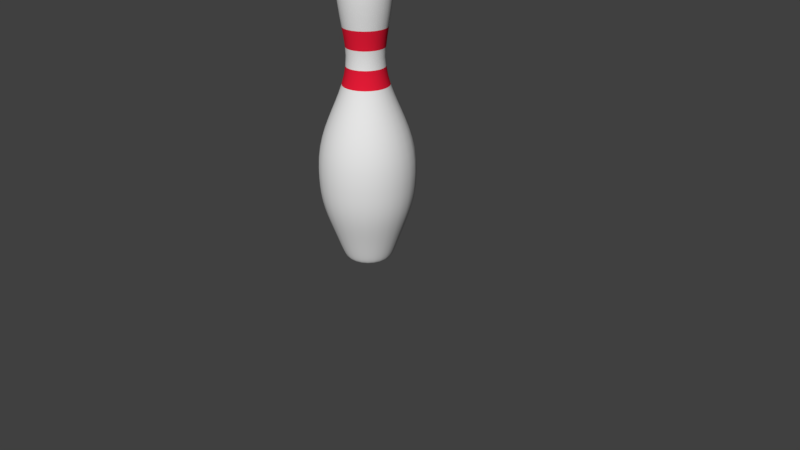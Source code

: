 # Source: Bowling_Pin.blend  (saved by Blender 2.80.45; exported with 4.5.12 LTS)
import bpy
from mathutils import Matrix  # noqa: F401  (used for matrix-valued properties, if any)

bpy.ops.wm.read_factory_settings(use_empty=True)
scene = bpy.context.scene
scene.name = 'Scene'

# ---- collections
col_collection_1 = bpy.data.collections.new('Collection 1'); scene.collection.children.link(col_collection_1)
col_collection_2 = bpy.data.collections.new('Collection 2'); scene.collection.children.link(col_collection_2)
col_collection_2.hide_render = True
col_collection_2.hide_viewport = True

# ---- materials (node trees are filled in below, after node groups)
mat_pin = bpy.data.materials.new('Pin')
mat_pin.alpha_threshold = 0.0
mat_pin.use_transparent_shadow = False
mat_pin.roughness = 0.5
mat_stripe = bpy.data.materials.new('Stripe')
mat_stripe.alpha_threshold = 0.0
mat_stripe.use_transparent_shadow = False
mat_stripe.diffuse_color = (0.8, 0.01222, 0.03883, 1.0)
mat_stripe.roughness = 0.5

# ---- material node trees

# ---- world
world_world = bpy.data.worlds.new('World'); scene.world = world_world
world_world.color = (0.05088, 0.05088, 0.05088)
world_world.use_sun_shadow = False
world_world.sun_shadow_jitter_overblur = 0.0
world_world.cycles.sampling_method = 'MANUAL'

# ---- cameras
cam_camera = bpy.data.cameras.new('Camera')
cam_camera.clip_end = 100.0
cam_camera.lens = 35.0
cam_camera.sensor_width = 32.0
cam_camera.sensor_height = 18.0
cam_camera.ortho_scale = 7.314
cam_camera.dof.focus_distance = 0.0
cam_camera.dof.aperture_fstop = 128.0

# ---- meshes
me_mesh_001 = bpy.data.meshes.new('Mesh.001')
me_mesh_001.from_pydata([(0.1217, 0.0, 3.784), (0.2714, 0.0, 3.668), (0.3079, 0.0, 3.577), (0.2535, 0.0, 2.827), (0.2381, 0.0, 2.707), (0.232, 0.0, 2.6), (0.2895, 0.0, 2.259), (0.6, 0.0, 1.2), (0.3083, 5.177e-07, 0.0529), (0.2697, 8.872e-08, 0.008776), (0.1845, 5.321e-08, 0.0), (0.1175, -0.03149, 3.784), (0.2036, -0.05455, 3.739), (0.2622, -0.07025, 3.668), (0.2974, -0.0797, 3.577), (0.3133, -0.08396, 3.469), (0.314, -0.08413, 3.349), (0.3034, -0.0813, 3.22), (0.2857, -0.07654, 3.087), (0.2449, -0.06562, 2.827), (0.23, -0.06162, 2.707), (0.2241, -0.06005, 2.6), (0.2311, -0.06192, 2.481), (0.2504, -0.0671, 2.368), (0.2796, -0.07493, 2.259), (0.3163, -0.08474, 2.153), (0.3578, -0.09587, 2.047), (0.4018, -0.1077, 1.941), (0.4458, -0.1195, 1.832), (0.4874, -0.1306, 1.72), (0.524, -0.1404, 1.602), (0.5532, -0.1482, 1.477), (0.5726, -0.1534, 1.344), (0.5796, -0.1553, 1.2), (0.5782, -0.1549, 1.108), (0.5742, -0.1538, 1.023), (0.5676, -0.1521, 0.9455), (0.5585, -0.1496, 0.8735), (0.5471, -0.1466, 0.806), (0.5334, -0.1429, 0.7416), (0.5175, -0.1387, 0.6791), (0.4995, -0.1339, 0.6175), (0.4796, -0.1285, 0.5553), (0.4578, -0.1227, 0.4915), (0.4343, -0.1164, 0.4248), (0.409, -0.1096, 0.354), (0.3821, -0.1024, 0.2775), (0.3595, -0.09631, 0.2129), (0.3405, -0.09123, 0.1591), (0.3244, -0.08691, 0.1151), (0.3104, -0.08317, 0.08008), (0.2978, -0.07978, 0.0529), (0.2857, -0.07657, 0.03262), (0.2736, -0.07331, 0.01824), (0.2605, -0.06981, 0.008776), (0.2458, -0.06587, 0.003241), (0.2287, -0.06129, 0.0006456), (0.2085, -0.05586, 0.0), (0.1943, -0.05206, 0.0), (0.1782, -0.04775, 0.0), (0.1606, -0.04303, 0.0), (0.1419, -0.03802, 0.0), (0.1225, -0.03281, 0.0), (0.1027, -0.02752, 0.0), (0.08305, -0.02225, 0.0), (0.06388, -0.01712, 0.0), (0.04559, -0.01221, 0.0), (0.02858, -0.007657, 0.0), (0.01325, -0.00355, 0.0), (0.1054, -0.06084, 3.784), (0.1825, -0.1054, 3.739), (0.2351, -0.1357, 3.668), (0.2667, -0.154, 3.577), (0.2809, -0.1622, 3.469), (0.2815, -0.1625, 3.349), (0.272, -0.1571, 3.22), (0.2561, -0.1479, 3.087), (0.2196, -0.1268, 2.827), (0.2062, -0.119, 2.707), (0.2009, -0.116, 2.6), (0.2072, -0.1196, 2.481), (0.2245, -0.1296, 2.368), (0.2507, -0.1447, 2.259), (0.2835, -0.1637, 2.153), (0.3208, -0.1852, 2.047), (0.3603, -0.208, 1.941), (0.3997, -0.2308, 1.832), (0.437, -0.2523, 1.72), (0.4698, -0.2712, 1.602), (0.496, -0.2864, 1.477), (0.5133, -0.2964, 1.344), (0.5196, -0.3, 1.2), (0.5184, -0.2993, 1.108), (0.5148, -0.2972, 1.023), (0.5089, -0.2938, 0.9455), (0.5007, -0.2891, 0.8735), (0.4905, -0.2832, 0.806), (0.4782, -0.2761, 0.7416), (0.464, -0.2679, 0.6791), (0.4479, -0.2586, 0.6175), (0.43, -0.2483, 0.5553), (0.4105, -0.237, 0.4915), (0.3894, -0.2248, 0.4248), (0.3667, -0.2117, 0.354), (0.3425, -0.1978, 0.2775), (0.3223, -0.1861, 0.2129), (0.3053, -0.1762, 0.1591), (0.2908, -0.1679, 0.1151), (0.2783, -0.1607, 0.08008), (0.267, -0.1541, 0.0529), (0.2562, -0.1479, 0.03262), (0.2453, -0.1416, 0.01824), (0.2336, -0.1349, 0.008776), (0.2204, -0.1273, 0.003241), (0.2051, -0.1184, 0.0006456), (0.1869, -0.1079, 0.0), (0.1742, -0.1006, 0.0), (0.1598, -0.09225, 0.0), (0.144, -0.08314, 0.0), (0.1272, -0.07345, 0.0), (0.1098, -0.06339, 0.0), (0.09209, -0.05317, 0.0), (0.07446, -0.04299, 0.0), (0.05727, -0.03307, 0.0), (0.04087, -0.0236, 0.0), (0.02562, -0.01479, 0.0), (0.01188, -0.006857, 0.0), (0.08604, -0.08604, 3.784), (0.149, -0.149, 3.739), (0.1919, -0.1919, 3.668), (0.2177, -0.2177, 3.577), (0.2294, -0.2294, 3.469), (0.2299, -0.2299, 3.349), (0.2221, -0.2221, 3.22), (0.2091, -0.2091, 3.087), (0.1793, -0.1793, 2.827), (0.1683, -0.1683, 2.707), (0.164, -0.164, 2.6), (0.1692, -0.1692, 2.481), (0.1833, -0.1833, 2.368), (0.2047, -0.2047, 2.259), (0.2315, -0.2315, 2.153), (0.2619, -0.2619, 2.047), (0.2942, -0.2942, 1.941), (0.3264, -0.3264, 1.832), (0.3568, -0.3568, 1.72), (0.3836, -0.3836, 1.602), (0.405, -0.405, 1.477), (0.4191, -0.4191, 1.344), (0.4243, -0.4243, 1.2), (0.4233, -0.4233, 1.108), (0.4203, -0.4203, 1.023), (0.4155, -0.4155, 0.9455), (0.4088, -0.4088, 0.8735), (0.4005, -0.4005, 0.806), (0.3904, -0.3904, 0.7416), (0.3788, -0.3788, 0.6791), (0.3657, -0.3657, 0.6175), (0.3511, -0.3511, 0.5553), (0.3352, -0.3352, 0.4915), (0.3179, -0.3179, 0.4248), (0.2994, -0.2994, 0.354), (0.2797, -0.2797, 0.2775), (0.2631, -0.2631, 0.2129), (0.2492, -0.2492, 0.1591), (0.2375, -0.2375, 0.1151), (0.2272, -0.2272, 0.08008), (0.218, -0.218, 0.0529), (0.2092, -0.2092, 0.03262), (0.2003, -0.2003, 0.01824), (0.1907, -0.1907, 0.008776), (0.18, -0.18, 0.003241), (0.1675, -0.1675, 0.0006456), (0.1526, -0.1526, 0.0), (0.1422, -0.1422, 0.0), (0.1305, -0.1305, 0.0), (0.1176, -0.1176, 0.0), (0.1039, -0.1039, 0.0), (0.08965, -0.08965, 0.0), (0.07519, -0.07519, 0.0), (0.0608, -0.0608, 0.0), (0.04676, -0.04676, 0.0), (0.03337, -0.03337, 0.0), (0.02092, -0.02092, 0.0), (0.009698, -0.009698, 0.0), (0.06084, -0.1054, 3.784), (0.1054, -0.1825, 3.739), (0.1357, -0.2351, 3.668), (0.154, -0.2667, 3.577), (0.1622, -0.2809, 3.469), (0.1625, -0.2815, 3.349), (0.1571, -0.272, 3.22), (0.1479, -0.2561, 3.087), (0.1268, -0.2196, 2.827), (0.119, -0.2062, 2.707), (0.116, -0.2009, 2.6), (0.1196, -0.2072, 2.481), (0.1296, -0.2245, 2.368), (0.1447, -0.2507, 2.259), (0.1637, -0.2835, 2.153), (0.1852, -0.3208, 2.047), (0.208, -0.3603, 1.941), (0.2308, -0.3997, 1.832), (0.2523, -0.437, 1.72), (0.2713, -0.4698, 1.602), (0.2864, -0.496, 1.477), (0.2964, -0.5133, 1.344), (0.3, -0.5196, 1.2), (0.2993, -0.5184, 1.108), (0.2972, -0.5148, 1.023), (0.2938, -0.5089, 0.9455), (0.2891, -0.5007, 0.8735), (0.2832, -0.4905, 0.806), (0.2761, -0.4782, 0.7416), (0.2679, -0.464, 0.6791), (0.2586, -0.4479, 0.6175), (0.2483, -0.43, 0.5553), (0.237, -0.4105, 0.4915), (0.2248, -0.3894, 0.4248), (0.2117, -0.3667, 0.354), (0.1978, -0.3425, 0.2775), (0.1861, -0.3223, 0.2129), (0.1762, -0.3053, 0.1591), (0.1679, -0.2908, 0.1151), (0.1607, -0.2783, 0.08008), (0.1541, -0.267, 0.0529), (0.1479, -0.2562, 0.03262), (0.1416, -0.2453, 0.01824), (0.1349, -0.2336, 0.008776), (0.1273, -0.2204, 0.003241), (0.1184, -0.2051, 0.0006456), (0.1079, -0.1869, 0.0), (0.1006, -0.1742, 0.0), (0.09225, -0.1598, 0.0), (0.08314, -0.144, 0.0), (0.07345, -0.1272, 0.0), (0.06339, -0.1098, 0.0), (0.05317, -0.09209, 0.0), (0.04299, -0.07446, 0.0), (0.03307, -0.05727, 0.0), (0.0236, -0.04087, 0.0), (0.01479, -0.02562, 0.0), (0.006857, -0.01188, 0.0), (0.03149, -0.1175, 3.784), (0.05455, -0.2036, 3.739), (0.07025, -0.2622, 3.668), (0.0797, -0.2974, 3.577), (0.08396, -0.3133, 3.469), (0.08413, -0.314, 3.349), (0.0813, -0.3034, 3.22), (0.07654, -0.2857, 3.087), (0.06562, -0.2449, 2.827), (0.06162, -0.23, 2.707), (0.06005, -0.2241, 2.6), (0.06192, -0.2311, 2.481), (0.0671, -0.2504, 2.368), (0.07493, -0.2796, 2.259), (0.08474, -0.3163, 2.153), (0.09587, -0.3578, 2.047), (0.1077, -0.4018, 1.941), (0.1195, -0.4458, 1.832), (0.1306, -0.4874, 1.72), (0.1404, -0.524, 1.602), (0.1482, -0.5532, 1.477), (0.1534, -0.5726, 1.344), (0.1553, -0.5796, 1.2), (0.1549, -0.5782, 1.108), (0.1538, -0.5742, 1.023), (0.1521, -0.5676, 0.9455), (0.1496, -0.5585, 0.8735), (0.1466, -0.5471, 0.806), (0.1429, -0.5334, 0.7416), (0.1387, -0.5175, 0.6791), (0.1339, -0.4995, 0.6175), (0.1285, -0.4796, 0.5553), (0.1227, -0.4578, 0.4915), (0.1164, -0.4343, 0.4248), (0.1096, -0.409, 0.354), (0.1024, -0.382, 0.2775), (0.09632, -0.3595, 0.2129), (0.09123, -0.3405, 0.1591), (0.08692, -0.3244, 0.1151), (0.08317, -0.3104, 0.08008), (0.07979, -0.2978, 0.0529), (0.07657, -0.2857, 0.03262), (0.07331, -0.2736, 0.01824), (0.06981, -0.2605, 0.008776), (0.06587, -0.2458, 0.003241), (0.06129, -0.2287, 0.0006456), (0.05586, -0.2085, 0.0), (0.05206, -0.1943, 0.0), (0.04775, -0.1782, 0.0), (0.04303, -0.1606, 0.0), (0.03802, -0.1419, 0.0), (0.03281, -0.1225, 0.0), (0.02752, -0.1027, 0.0), (0.02225, -0.08305, 0.0), (0.01712, -0.06388, 0.0), (0.01221, -0.04559, 0.0), (0.007657, -0.02858, 0.0), (0.00355, -0.01325, 0.0), (0.0, 0.0, 3.8), (-5.588e-09, -0.1217, 3.784), (-7.451e-09, -0.2108, 3.739), (0.0, -0.2714, 3.668), (2.98e-08, -0.3079, 3.577), (2.235e-08, -0.3244, 3.469), (-1.49e-08, -0.3251, 3.349), (-2.98e-08, -0.3141, 3.22), (-1.49e-08, -0.2957, 3.087), (7.451e-09, -0.2535, 2.827), (-3.725e-09, -0.2381, 2.707), (0.0, -0.232, 2.6), (-1.118e-08, -0.2392, 2.481), (7.451e-09, -0.2593, 2.368), (-7.451e-09, -0.2895, 2.259), (-1.49e-08, -0.3274, 2.153), (-2.98e-08, -0.3704, 2.047), (0.0, -0.416, 1.941), (-7.451e-09, -0.4616, 1.832), (-1.49e-08, -0.5046, 1.72), (2.98e-08, -0.5425, 1.602), (-2.98e-08, -0.5727, 1.477), (2.98e-08, -0.5928, 1.344), (0.0, -0.6, 1.2), (4.47e-08, -0.5986, 1.108), (8.941e-08, -0.5944, 1.023), (1.639e-07, -0.5876, 0.9455), (2.384e-07, -0.5782, 0.8735), (3.129e-07, -0.5664, 0.806), (4.619e-07, -0.5522, 0.7416), (5.215e-07, -0.5357, 0.6791), (6.407e-07, -0.5172, 0.6175), (7.749e-07, -0.4965, 0.5553), (9.239e-07, -0.474, 0.4915), (9.984e-07, -0.4496, 0.4248), (1.036e-06, -0.4235, 0.354), (1.058e-06, -0.3955, 0.2775), (1.065e-06, -0.3721, 0.2129), (9.462e-07, -0.3525, 0.1591), (8.494e-07, -0.3358, 0.1151), (6.557e-07, -0.3213, 0.08008), (5.141e-07, -0.3083, 0.0529), (3.353e-07, -0.2958, 0.03262), (2.086e-07, -0.2832, 0.01824), (9.686e-08, -0.2697, 0.008776), (-7.451e-09, -0.2545, 0.003241), (-2.98e-08, -0.2368, 0.0006456), (-7.451e-09, -0.2158, 0.0), (2.608e-08, -0.2012, 0.0), (4.47e-08, -0.1845, 0.0), (6.333e-08, -0.1663, 0.0), (6.333e-08, -0.1469, 0.0), (6.333e-08, -0.1268, 0.0), (5.029e-08, -0.1063, 0.0), (4.47e-08, -0.08598, 0.0), (3.539e-08, -0.06613, 0.0), (1.676e-08, -0.04719, 0.0), (1.118e-08, -0.02958, 0.0), (3.027e-09, -0.01371, 0.0), (-0.03149, -0.1175, 3.784), (-0.05455, -0.2036, 3.739), (-0.07025, -0.2622, 3.668), (-0.0797, -0.2974, 3.577), (-0.08396, -0.3133, 3.469), (-0.08413, -0.314, 3.349), (-0.0813, -0.3034, 3.22), (-0.07654, -0.2857, 3.087), (-0.06562, -0.2449, 2.827), (-0.06162, -0.23, 2.707), (-0.06005, -0.2241, 2.6), (-0.06192, -0.2311, 2.481), (-0.0671, -0.2504, 2.368), (-0.07493, -0.2796, 2.259), (-0.08474, -0.3163, 2.153), (-0.09587, -0.3578, 2.047), (-0.1077, -0.4018, 1.941), (-0.1195, -0.4458, 1.832), (-0.1306, -0.4874, 1.72), (-0.1404, -0.524, 1.602), (-0.1482, -0.5532, 1.477), (-0.1534, -0.5726, 1.344), (-0.1553, -0.5796, 1.2), (-0.1549, -0.5782, 1.108), (-0.1538, -0.5742, 1.023), (-0.1521, -0.5676, 0.9455), (-0.1496, -0.5585, 0.8735), (-0.1466, -0.5471, 0.806), (-0.1429, -0.5334, 0.7416), (-0.1387, -0.5175, 0.6791), (-0.1339, -0.4995, 0.6175), (-0.1285, -0.4796, 0.5553), (-0.1227, -0.4578, 0.4915), (-0.1164, -0.4343, 0.4248), (-0.1096, -0.409, 0.354), (-0.1024, -0.3821, 0.2775), (-0.09631, -0.3595, 0.2129), (-0.09123, -0.3405, 0.1591), (-0.08691, -0.3244, 0.1151), (-0.08317, -0.3104, 0.08008), (-0.07978, -0.2978, 0.0529), (-0.07657, -0.2857, 0.03262), (-0.07331, -0.2736, 0.01824), (-0.06981, -0.2605, 0.008776), (-0.06587, -0.2458, 0.003241), (-0.06129, -0.2287, 0.0006456), (-0.05586, -0.2085, 0.0), (-0.05206, -0.1943, 0.0), (-0.04775, -0.1782, 0.0), (-0.04303, -0.1606, 0.0), (-0.03802, -0.1419, 0.0), (-0.03281, -0.1225, 0.0), (-0.02752, -0.1027, 0.0), (-0.02225, -0.08305, 0.0), (-0.01712, -0.06388, 0.0), (-0.01221, -0.04559, 0.0), (-0.007657, -0.02858, 0.0), (-0.00355, -0.01325, 0.0), (-0.06084, -0.1054, 3.784), (-0.1054, -0.1825, 3.739), (-0.1357, -0.2351, 3.668), (-0.154, -0.2667, 3.577), (-0.1622, -0.2809, 3.469), (-0.1625, -0.2815, 3.349), (-0.1571, -0.272, 3.22), (-0.1479, -0.2561, 3.087), (-0.1268, -0.2196, 2.827), (-0.119, -0.2062, 2.707), (-0.116, -0.2009, 2.6), (-0.1196, -0.2072, 2.481), (-0.1296, -0.2245, 2.368), (-0.1447, -0.2507, 2.259), (-0.1637, -0.2835, 2.153), (-0.1852, -0.3208, 2.047), (-0.208, -0.3603, 1.941), (-0.2308, -0.3997, 1.832), (-0.2523, -0.437, 1.72), (-0.2712, -0.4698, 1.602), (-0.2864, -0.496, 1.477), (-0.2964, -0.5133, 1.344), (-0.3, -0.5196, 1.2), (-0.2993, -0.5184, 1.108), (-0.2972, -0.5148, 1.023), (-0.2938, -0.5089, 0.9455), (-0.2891, -0.5007, 0.8735), (-0.2832, -0.4905, 0.806), (-0.2761, -0.4782, 0.7416), (-0.2679, -0.464, 0.6791), (-0.2586, -0.4479, 0.6175), (-0.2483, -0.43, 0.5553), (-0.237, -0.4105, 0.4915), (-0.2248, -0.3894, 0.4248), (-0.2117, -0.3667, 0.354), (-0.1978, -0.3425, 0.2775), (-0.1861, -0.3223, 0.2129), (-0.1762, -0.3053, 0.1591), (-0.1679, -0.2908, 0.1151), (-0.1607, -0.2783, 0.08008), (-0.1541, -0.267, 0.0529), (-0.1479, -0.2562, 0.03262), (-0.1416, -0.2453, 0.01824), (-0.1349, -0.2336, 0.008776), (-0.1273, -0.2204, 0.003241), (-0.1184, -0.2051, 0.0006456), (-0.1079, -0.1869, 0.0), (-0.1006, -0.1742, 0.0), (-0.09225, -0.1598, 0.0), (-0.08314, -0.144, 0.0), (-0.07345, -0.1272, 0.0), (-0.06339, -0.1098, 0.0), (-0.05317, -0.09209, 0.0), (-0.04299, -0.07446, 0.0), (-0.03307, -0.05727, 0.0), (-0.0236, -0.04087, 0.0), (-0.01479, -0.02562, 0.0), (-0.006857, -0.01188, 0.0), (-0.08604, -0.08604, 3.784), (-0.149, -0.149, 3.739), (-0.1919, -0.1919, 3.668), (-0.2177, -0.2177, 3.577), (-0.2294, -0.2294, 3.469), (-0.2299, -0.2299, 3.349), (-0.2221, -0.2221, 3.22), (-0.2091, -0.2091, 3.087), (-0.1793, -0.1793, 2.827), (-0.1683, -0.1683, 2.707), (-0.164, -0.164, 2.6), (-0.1692, -0.1692, 2.481), (-0.1833, -0.1833, 2.368), (-0.2047, -0.2047, 2.259), (-0.2315, -0.2315, 2.153), (-0.2619, -0.2619, 2.047), (-0.2942, -0.2942, 1.941), (-0.3264, -0.3264, 1.832), (-0.3568, -0.3568, 1.72), (-0.3836, -0.3836, 1.602), (-0.405, -0.405, 1.477), (-0.4191, -0.4191, 1.344), (-0.4243, -0.4243, 1.2), (-0.4233, -0.4233, 1.108), (-0.4203, -0.4203, 1.023), (-0.4155, -0.4155, 0.9455), (-0.4088, -0.4088, 0.8735), (-0.4005, -0.4005, 0.806), (-0.3904, -0.3904, 0.7416), (-0.3788, -0.3788, 0.6791), (-0.3657, -0.3657, 0.6175), (-0.3511, -0.3511, 0.5553), (-0.3352, -0.3352, 0.4915), (-0.3179, -0.3179, 0.4248), (-0.2994, -0.2994, 0.354), (-0.2797, -0.2797, 0.2775), (-0.2631, -0.2631, 0.2129), (-0.2492, -0.2492, 0.1591), (-0.2375, -0.2375, 0.1151), (-0.2272, -0.2272, 0.08008), (-0.218, -0.218, 0.0529), (-0.2092, -0.2092, 0.03262), (-0.2003, -0.2003, 0.01824), (-0.1907, -0.1907, 0.008776), (-0.18, -0.18, 0.003241), (-0.1675, -0.1675, 0.0006456), (-0.1526, -0.1526, 0.0), (-0.1422, -0.1422, 0.0), (-0.1305, -0.1305, 0.0), (-0.1176, -0.1176, 0.0), (-0.1039, -0.1039, 0.0), (-0.08965, -0.08965, 0.0), (-0.07519, -0.07519, 0.0), (-0.0608, -0.0608, 0.0), (-0.04676, -0.04676, 0.0), (-0.03337, -0.03337, 0.0), (-0.02092, -0.02092, 0.0), (-0.009698, -0.009698, 0.0), (-0.1054, -0.06084, 3.784), (-0.1825, -0.1054, 3.739), (-0.2351, -0.1357, 3.668), (-0.2667, -0.154, 3.577), (-0.2809, -0.1622, 3.469), (-0.2815, -0.1625, 3.349), (-0.272, -0.1571, 3.22), (-0.2561, -0.1479, 3.087), (-0.2196, -0.1268, 2.827), (-0.2062, -0.119, 2.707), (-0.2009, -0.116, 2.6), (-0.2072, -0.1196, 2.481), (-0.2245, -0.1296, 2.368), (-0.2507, -0.1447, 2.259), (-0.2835, -0.1637, 2.153), (-0.3208, -0.1852, 2.047), (-0.3603, -0.208, 1.941), (-0.3997, -0.2308, 1.832), (-0.437, -0.2523, 1.72), (-0.4698, -0.2713, 1.602), (-0.496, -0.2864, 1.477), (-0.5133, -0.2964, 1.344), (-0.5196, -0.3, 1.2), (-0.5184, -0.2993, 1.108), (-0.5148, -0.2972, 1.023), (-0.5089, -0.2938, 0.9455), (-0.5007, -0.2891, 0.8735), (-0.4905, -0.2832, 0.806), (-0.4782, -0.2761, 0.7416), (-0.464, -0.2679, 0.6791), (-0.4479, -0.2586, 0.6175), (-0.43, -0.2483, 0.5553), (-0.4105, -0.237, 0.4915), (-0.3894, -0.2248, 0.4248), (-0.3667, -0.2117, 0.354), (-0.3425, -0.1978, 0.2775), (-0.3223, -0.1861, 0.2129), (-0.3053, -0.1762, 0.1591), (-0.2908, -0.1679, 0.1151), (-0.2783, -0.1607, 0.08008), (-0.267, -0.1541, 0.0529), (-0.2562, -0.1479, 0.03262), (-0.2453, -0.1416, 0.01824), (-0.2336, -0.1349, 0.008776), (-0.2204, -0.1273, 0.003241), (-0.2051, -0.1184, 0.0006456), (-0.1869, -0.1079, 0.0), (-0.1742, -0.1006, 0.0), (-0.1598, -0.09225, 0.0), (-0.144, -0.08314, 0.0), (-0.1272, -0.07345, 0.0), (-0.1098, -0.06339, 0.0), (-0.09209, -0.05317, 0.0), (-0.07446, -0.04299, 0.0), (-0.05727, -0.03307, 0.0), (-0.04087, -0.0236, 0.0), (-0.02562, -0.01479, 0.0), (-0.01188, -0.006857, 0.0), (-0.1175, -0.03149, 3.784), (-0.2036, -0.05455, 3.739), (-0.2622, -0.07025, 3.668), (-0.2974, -0.0797, 3.577), (-0.3133, -0.08396, 3.469), (-0.314, -0.08413, 3.349), (-0.3034, -0.0813, 3.22), (-0.2857, -0.07654, 3.087), (-0.2449, -0.06562, 2.827), (-0.23, -0.06162, 2.707), (-0.2241, -0.06005, 2.6), (-0.2311, -0.06192, 2.481), (-0.2504, -0.0671, 2.368), (-0.2796, -0.07493, 2.259), (-0.3163, -0.08474, 2.153), (-0.3578, -0.09587, 2.047), (-0.4018, -0.1077, 1.941), (-0.4458, -0.1195, 1.832), (-0.4874, -0.1306, 1.72), (-0.524, -0.1404, 1.602), (-0.5532, -0.1482, 1.477), (-0.5726, -0.1534, 1.344), (-0.5796, -0.1553, 1.2), (-0.5782, -0.1549, 1.108), (-0.5742, -0.1538, 1.023), (-0.5676, -0.1521, 0.9455), (-0.5585, -0.1496, 0.8735), (-0.5471, -0.1466, 0.806), (-0.5334, -0.1429, 0.7416), (-0.5175, -0.1387, 0.6791), (-0.4995, -0.1339, 0.6175), (-0.4796, -0.1285, 0.5553), (-0.4578, -0.1227, 0.4915), (-0.4343, -0.1164, 0.4248), (-0.409, -0.1096, 0.354), (-0.382, -0.1024, 0.2775), (-0.3595, -0.09632, 0.2129), (-0.3405, -0.09123, 0.1591), (-0.3244, -0.08692, 0.1151), (-0.3104, -0.08317, 0.08008), (-0.2978, -0.07979, 0.0529), (-0.2857, -0.07657, 0.03262), (-0.2736, -0.07331, 0.01824), (-0.2605, -0.06981, 0.008776), (-0.2458, -0.06587, 0.003241), (-0.2287, -0.06129, 0.0006456), (-0.2085, -0.05586, 0.0), (-0.1943, -0.05206, 0.0), (-0.1782, -0.04775, 0.0), (-0.1606, -0.04303, 0.0), (-0.1419, -0.03802, 0.0), (-0.1225, -0.03281, 0.0), (-0.1027, -0.02752, 0.0), (-0.08305, -0.02225, 0.0), (-0.06388, -0.01712, 0.0), (-0.04559, -0.01221, 0.0), (-0.02858, -0.007657, 0.0), (-0.01325, -0.00355, 0.0), (-0.1217, 9.313e-09, 3.784), (-0.2108, 2.235e-08, 3.739), (-0.2714, 0.0, 3.668), (-0.3079, -1.49e-08, 3.577), (-0.3244, -2.235e-08, 3.469), (-0.3251, 1.49e-08, 3.349), (-0.3141, 5.96e-08, 3.22), (-0.2957, 1.49e-08, 3.087), (-0.2535, -7.451e-09, 2.827), (-0.2381, 3.725e-09, 2.707), (-0.232, 1.49e-08, 2.6), (-0.2392, 3.353e-08, 2.481), (-0.2593, -7.451e-09, 2.368), (-0.2895, 7.451e-09, 2.259), (-0.3274, 4.47e-08, 2.153), (-0.3704, 5.96e-08, 2.047), (-0.416, 1.49e-08, 1.941), (-0.4616, 3.725e-08, 1.832), (-0.5046, 7.451e-08, 1.72), (-0.5425, -4.47e-08, 1.602), (-0.5727, 4.47e-08, 1.477), (-0.5928, -2.98e-08, 1.344), (-0.6, -2.98e-08, 1.2), (-0.5986, -4.47e-08, 1.108), (-0.5944, -8.941e-08, 1.023), (-0.5876, -1.639e-07, 0.9455), (-0.5782, -2.533e-07, 0.8735), (-0.5664, -3.129e-07, 0.806), (-0.5522, -4.619e-07, 0.7416), (-0.5357, -5.066e-07, 0.6791), (-0.5172, -6.706e-07, 0.6175), (-0.4965, -8.121e-07, 0.5553), (-0.474, -9.462e-07, 0.4915), (-0.4496, -1.013e-06, 0.4248), (-0.4235, -1.028e-06, 0.354), (-0.3955, -1.065e-06, 0.2775), (-0.3721, -1.08e-06, 0.2129), (-0.3525, -9.388e-07, 0.1591), (-0.3358, -8.196e-07, 0.1151), (-0.3213, -6.407e-07, 0.08008), (-0.3083, -5.141e-07, 0.0529), (-0.2958, -3.353e-07, 0.03262), (-0.2832, -2.086e-07, 0.01824), (-0.2697, -1.043e-07, 0.008776), (-0.2545, 1.49e-08, 0.003241), (-0.2368, 2.235e-08, 0.0006456), (-0.2158, 1.118e-08, 0.0), (-0.2012, -2.235e-08, 0.0), (-0.1845, -5.215e-08, 0.0), (-0.1663, -5.588e-08, 0.0), (-0.1469, -5.96e-08, 0.0), (-0.1268, -6.333e-08, 0.0), (-0.1063, -4.657e-08, 0.0), (-0.08598, -4.843e-08, 0.0), (-0.06613, -3.353e-08, 0.0), (-0.04719, -1.676e-08, 0.0), (-0.02958, -1.164e-08, 0.0), (-0.01371, -3.027e-09, 0.0), (-0.1175, 0.03149, 3.784), (-0.2036, 0.05455, 3.739), (-0.2622, 0.07025, 3.668), (-0.2974, 0.0797, 3.577), (-0.3133, 0.08396, 3.469), (-0.314, 0.08413, 3.349), (-0.3034, 0.0813, 3.22), (-0.2857, 0.07654, 3.087), (-0.2449, 0.06562, 2.827), (-0.23, 0.06162, 2.707), (-0.2241, 0.06005, 2.6), (-0.2311, 0.06192, 2.481), (-0.2504, 0.0671, 2.368), (-0.2796, 0.07493, 2.259), (-0.3163, 0.08474, 2.153), (-0.3578, 0.09587, 2.047), (-0.4018, 0.1077, 1.941), (-0.4458, 0.1195, 1.832), (-0.4874, 0.1306, 1.72), (-0.524, 0.1404, 1.602), (-0.5532, 0.1482, 1.477), (-0.5726, 0.1534, 1.344), (-0.5796, 0.1553, 1.2), (-0.5782, 0.1549, 1.108), (-0.5742, 0.1538, 1.023), (-0.5676, 0.1521, 0.9455), (-0.5585, 0.1496, 0.8735), (-0.5471, 0.1466, 0.806), (-0.5334, 0.1429, 0.7416), (-0.5175, 0.1387, 0.6791), (-0.4995, 0.1339, 0.6175), (-0.4796, 0.1285, 0.5553), (-0.4578, 0.1227, 0.4915), (-0.4343, 0.1164, 0.4248), (-0.409, 0.1096, 0.354), (-0.3821, 0.1024, 0.2775), (-0.3595, 0.09631, 0.2129), (-0.3405, 0.09123, 0.1591), (-0.3244, 0.08691, 0.1151), (-0.3104, 0.08317, 0.08008), (-0.2978, 0.07978, 0.0529), (-0.2857, 0.07657, 0.03262), (-0.2736, 0.07331, 0.01824), (-0.2605, 0.06981, 0.008776), (-0.2458, 0.06587, 0.003241), (-0.2287, 0.06129, 0.0006456), (-0.2085, 0.05586, 0.0), (-0.1943, 0.05206, 0.0), (-0.1782, 0.04775, 0.0), (-0.1606, 0.04303, 0.0), (-0.1419, 0.03802, 0.0), (-0.1225, 0.03281, 0.0), (-0.1027, 0.02752, 0.0), (-0.08305, 0.02225, 0.0), (-0.06388, 0.01712, 0.0), (-0.04559, 0.01221, 0.0), (-0.02858, 0.007657, 0.0), (-0.01325, 0.00355, 0.0), (-0.1054, 0.06084, 3.784), (-0.1825, 0.1054, 3.739), (-0.2351, 0.1357, 3.668), (-0.2667, 0.154, 3.577), (-0.2809, 0.1622, 3.469), (-0.2815, 0.1625, 3.349), (-0.272, 0.1571, 3.22), (-0.2561, 0.1479, 3.087), (-0.2196, 0.1268, 2.827), (-0.2062, 0.119, 2.707), (-0.2009, 0.116, 2.6), (-0.2072, 0.1196, 2.481), (-0.2245, 0.1296, 2.368), (-0.2507, 0.1447, 2.259), (-0.2835, 0.1637, 2.153), (-0.3208, 0.1852, 2.047), (-0.3603, 0.208, 1.941), (-0.3997, 0.2308, 1.832), (-0.437, 0.2523, 1.72), (-0.4698, 0.2712, 1.602), (-0.496, 0.2864, 1.477), (-0.5133, 0.2964, 1.344), (-0.5196, 0.3, 1.2), (-0.5184, 0.2993, 1.108), (-0.5148, 0.2972, 1.023), (-0.5089, 0.2938, 0.9455), (-0.5007, 0.2891, 0.8735), (-0.4905, 0.2832, 0.806), (-0.4782, 0.2761, 0.7416), (-0.464, 0.2679, 0.6791), (-0.4479, 0.2586, 0.6175), (-0.43, 0.2483, 0.5553), (-0.4105, 0.237, 0.4915), (-0.3894, 0.2248, 0.4248), (-0.3667, 0.2117, 0.354), (-0.3425, 0.1978, 0.2775), (-0.3223, 0.1861, 0.2129), (-0.3053, 0.1762, 0.1591), (-0.2908, 0.1679, 0.1151), (-0.2783, 0.1607, 0.08008), (-0.267, 0.1541, 0.0529), (-0.2562, 0.1479, 0.03262), (-0.2453, 0.1416, 0.01824), (-0.2336, 0.1349, 0.008776), (-0.2204, 0.1273, 0.003241), (-0.2051, 0.1184, 0.0006456), (-0.1869, 0.1079, 0.0), (-0.1742, 0.1006, 0.0), (-0.1598, 0.09225, 0.0), (-0.144, 0.08314, 0.0), (-0.1272, 0.07345, 0.0), (-0.1098, 0.06339, 0.0), (-0.09209, 0.05317, 0.0), (-0.07446, 0.04299, 0.0), (-0.05727, 0.03307, 0.0), (-0.04087, 0.0236, 0.0), (-0.02562, 0.01479, 0.0), (-0.01188, 0.006857, 0.0), (-0.08604, 0.08604, 3.784), (-0.149, 0.149, 3.739), (-0.1919, 0.1919, 3.668), (-0.2177, 0.2177, 3.577), (-0.2294, 0.2294, 3.469), (-0.2299, 0.2299, 3.349), (-0.2221, 0.2221, 3.22), (-0.2091, 0.2091, 3.087), (-0.1793, 0.1793, 2.827), (-0.1683, 0.1683, 2.707), (-0.164, 0.164, 2.6), (-0.1692, 0.1692, 2.481), (-0.1833, 0.1833, 2.368), (-0.2047, 0.2047, 2.259), (-0.2315, 0.2315, 2.153), (-0.2619, 0.2619, 2.047), (-0.2942, 0.2942, 1.941), (-0.3264, 0.3264, 1.832), (-0.3568, 0.3568, 1.72), (-0.3836, 0.3836, 1.602), (-0.405, 0.405, 1.477), (-0.4191, 0.4191, 1.344), (-0.4243, 0.4243, 1.2), (-0.4233, 0.4233, 1.108), (-0.4203, 0.4203, 1.023), (-0.4155, 0.4155, 0.9455), (-0.4088, 0.4088, 0.8735), (-0.4005, 0.4005, 0.806), (-0.3904, 0.3904, 0.7416), (-0.3788, 0.3788, 0.6791), (-0.3657, 0.3657, 0.6175), (-0.3511, 0.3511, 0.5553), (-0.3352, 0.3352, 0.4915), (-0.3179, 0.3179, 0.4248), (-0.2994, 0.2994, 0.354), (-0.2797, 0.2797, 0.2775), (-0.2631, 0.2631, 0.2129), (-0.2492, 0.2492, 0.1591), (-0.2375, 0.2375, 0.1151), (-0.2272, 0.2272, 0.08008), (-0.218, 0.218, 0.0529), (-0.2092, 0.2092, 0.03262), (-0.2003, 0.2003, 0.01824), (-0.1907, 0.1907, 0.008776), (-0.18, 0.18, 0.003241), (-0.1675, 0.1675, 0.0006456), (-0.1526, 0.1526, 0.0), (-0.1422, 0.1422, 0.0), (-0.1305, 0.1305, 0.0), (-0.1176, 0.1176, 0.0), (-0.1039, 0.1039, 0.0), (-0.08965, 0.08965, 0.0), (-0.07519, 0.07519, 0.0), (-0.0608, 0.0608, 0.0), (-0.04676, 0.04676, 0.0), (-0.03337, 0.03337, 0.0), (-0.02092, 0.02092, 0.0), (-0.009698, 0.009698, 0.0), (0.0, 0.0, 0.0), (-0.06084, 0.1054, 3.784), (-0.1054, 0.1825, 3.739), (-0.1357, 0.2351, 3.668), (-0.154, 0.2667, 3.577), (-0.1622, 0.2809, 3.469), (-0.1625, 0.2815, 3.349), (-0.1571, 0.272, 3.22), (-0.1479, 0.2561, 3.087), (-0.1268, 0.2196, 2.827), (-0.119, 0.2062, 2.707), (-0.116, 0.2009, 2.6), (-0.1196, 0.2072, 2.481), (-0.1296, 0.2245, 2.368), (-0.1447, 0.2507, 2.259), (-0.1637, 0.2835, 2.153), (-0.1852, 0.3208, 2.047), (-0.208, 0.3603, 1.941), (-0.2308, 0.3997, 1.832), (-0.2523, 0.437, 1.72), (-0.2712, 0.4698, 1.602), (-0.2864, 0.496, 1.477), (-0.2964, 0.5133, 1.344), (-0.3, 0.5196, 1.2), (-0.2993, 0.5184, 1.108), (-0.2972, 0.5148, 1.023), (-0.2938, 0.5089, 0.9455), (-0.2891, 0.5007, 0.8735), (-0.2832, 0.4905, 0.806), (-0.2761, 0.4782, 0.7416), (-0.2679, 0.464, 0.6791), (-0.2586, 0.4479, 0.6175), (-0.2483, 0.43, 0.5553), (-0.237, 0.4105, 0.4915), (-0.2248, 0.3894, 0.4248), (-0.2117, 0.3667, 0.354), (-0.1978, 0.3425, 0.2775), (-0.1861, 0.3223, 0.2129), (-0.1762, 0.3053, 0.1591), (-0.1679, 0.2908, 0.1151), (-0.1607, 0.2783, 0.08008), (-0.1541, 0.267, 0.0529), (-0.1479, 0.2562, 0.03262), (-0.1416, 0.2453, 0.01824), (-0.1349, 0.2336, 0.008776), (-0.1273, 0.2204, 0.003241), (-0.1184, 0.2051, 0.0006456), (-0.1079, 0.1869, 0.0), (-0.1006, 0.1742, 0.0), (-0.09225, 0.1598, 0.0), (-0.08314, 0.144, 0.0), (-0.07345, 0.1272, 0.0), (-0.06339, 0.1098, 0.0), (-0.05317, 0.09209, 0.0), (-0.04299, 0.07446, 0.0), (-0.03307, 0.05727, 0.0), (-0.0236, 0.04087, 0.0), (-0.01479, 0.02562, 0.0), (-0.006857, 0.01188, 0.0), (-0.03149, 0.1175, 3.784), (-0.05455, 0.2036, 3.739), (-0.07025, 0.2622, 3.668), (-0.0797, 0.2974, 3.577), (-0.08396, 0.3133, 3.469), (-0.08413, 0.314, 3.349), (-0.0813, 0.3034, 3.22), (-0.07654, 0.2857, 3.087), (-0.06562, 0.2449, 2.827), (-0.06162, 0.23, 2.707), (-0.06005, 0.2241, 2.6), (-0.06192, 0.2311, 2.481), (-0.0671, 0.2504, 2.368), (-0.07493, 0.2796, 2.259), (-0.08474, 0.3163, 2.153), (-0.09587, 0.3578, 2.047), (-0.1077, 0.4018, 1.941), (-0.1195, 0.4458, 1.832), (-0.1306, 0.4874, 1.72), (-0.1404, 0.524, 1.602), (-0.1482, 0.5532, 1.477), (-0.1534, 0.5726, 1.344), (-0.1553, 0.5796, 1.2), (-0.1549, 0.5782, 1.108), (-0.1538, 0.5742, 1.023), (-0.1521, 0.5676, 0.9455), (-0.1496, 0.5585, 0.8735), (-0.1466, 0.5471, 0.806), (-0.1429, 0.5334, 0.7416), (-0.1387, 0.5175, 0.6791), (-0.1339, 0.4995, 0.6175), (-0.1285, 0.4796, 0.5553), (-0.1227, 0.4578, 0.4915), (-0.1164, 0.4343, 0.4248), (-0.1096, 0.409, 0.354), (-0.1024, 0.382, 0.2775), (-0.09632, 0.3595, 0.2129), (-0.09123, 0.3405, 0.1591), (-0.08692, 0.3244, 0.1151), (-0.08317, 0.3104, 0.08008), (-0.07979, 0.2978, 0.0529), (-0.07657, 0.2857, 0.03262), (-0.07331, 0.2736, 0.01824), (-0.06981, 0.2605, 0.008776), (-0.06587, 0.2458, 0.003241), (-0.06129, 0.2287, 0.0006456), (-0.05586, 0.2085, 0.0), (-0.05206, 0.1943, 0.0), (-0.04775, 0.1782, 0.0), (-0.04303, 0.1606, 0.0), (-0.03802, 0.1419, 0.0), (-0.03281, 0.1225, 0.0), (-0.02752, 0.1027, 0.0), (-0.02225, 0.08305, 0.0), (-0.01712, 0.06388, 0.0), (-0.01221, 0.04559, 0.0), (-0.007657, 0.02858, 0.0), (-0.00355, 0.01325, 0.0), (3.725e-09, 0.1217, 3.784), (2.98e-08, 0.2108, 3.739), (0.0, 0.2714, 3.668), (0.0, 0.3079, 3.577), (-2.235e-08, 0.3244, 3.469), (1.49e-08, 0.3251, 3.349), (8.941e-08, 0.3141, 3.22), (1.49e-08, 0.2957, 3.087), (-7.451e-09, 0.2535, 2.827), (3.725e-09, 0.2381, 2.707), (1.863e-08, 0.232, 2.6), (4.098e-08, 0.2392, 2.481), (-7.451e-09, 0.2593, 2.368), (7.451e-09, 0.2895, 2.259), (6.706e-08, 0.3274, 2.153), (7.451e-08, 0.3704, 2.047), (4.47e-08, 0.416, 1.941), (8.196e-08, 0.4616, 1.832), (1.043e-07, 0.5046, 1.72), (-4.47e-08, 0.5425, 1.602), (1.49e-08, 0.5727, 1.477), (-2.98e-08, 0.5928, 1.344), (-2.98e-08, 0.6, 1.2), (0.0, 0.5986, 1.108), (-8.941e-08, 0.5944, 1.023), (-1.639e-07, 0.5876, 0.9455), (-2.533e-07, 0.5782, 0.8735), (-3.129e-07, 0.5664, 0.806), (-4.321e-07, 0.5522, 0.7416), (-5.215e-07, 0.5357, 0.6791), (-6.855e-07, 0.5172, 0.6175), (-8.121e-07, 0.4965, 0.5553), (-9.388e-07, 0.474, 0.4915), (-9.984e-07, 0.4496, 0.4248), (-1.028e-06, 0.4235, 0.354), (-1.065e-06, 0.3955, 0.2775), (-1.11e-06, 0.3721, 0.2129), (-9.09e-07, 0.3525, 0.1591), (-8.196e-07, 0.3358, 0.1151), (-6.407e-07, 0.3213, 0.08008), (-5.141e-07, 0.3083, 0.0529), (-3.204e-07, 0.2958, 0.03262), (-2.086e-07, 0.2832, 0.01824), (-1.043e-07, 0.2697, 0.008776), (2.98e-08, 0.2545, 0.003241), (2.98e-08, 0.2368, 0.0006456), (4.098e-08, 0.2158, 0.0), (-2.235e-08, 0.2012, 0.0), (-5.215e-08, 0.1845, 0.0), (-5.588e-08, 0.1663, 0.0), (-5.215e-08, 0.1469, 0.0), (-5.96e-08, 0.1268, 0.0), (-4.098e-08, 0.1063, 0.0), (-4.843e-08, 0.08598, 0.0), (-3.912e-08, 0.06613, 0.0), (-1.676e-08, 0.04719, 0.0), (-1.164e-08, 0.02958, 0.0), (-3.027e-09, 0.01371, 0.0), (0.03149, 0.1175, 3.784), (0.05455, 0.2036, 3.739), (0.07025, 0.2622, 3.668), (0.0797, 0.2974, 3.577), (0.08396, 0.3133, 3.469), (0.08413, 0.314, 3.349), (0.0813, 0.3034, 3.22), (0.07654, 0.2857, 3.087), (0.06562, 0.2449, 2.827), (0.06162, 0.23, 2.707), (0.06005, 0.2241, 2.6), (0.06192, 0.2311, 2.481), (0.0671, 0.2504, 2.368), (0.07493, 0.2796, 2.259), (0.08474, 0.3163, 2.153), (0.09587, 0.3578, 2.047), (0.1077, 0.4018, 1.941), (0.1195, 0.4458, 1.832), (0.1306, 0.4874, 1.72), (0.1404, 0.524, 1.602), (0.1482, 0.5532, 1.477), (0.1534, 0.5726, 1.344), (0.1553, 0.5796, 1.2), (0.1549, 0.5782, 1.108), (0.1538, 0.5742, 1.023), (0.1521, 0.5676, 0.9455), (0.1496, 0.5585, 0.8735), (0.1466, 0.5471, 0.806), (0.1429, 0.5334, 0.7416), (0.1387, 0.5175, 0.6791), (0.1339, 0.4995, 0.6175), (0.1285, 0.4796, 0.5553), (0.1227, 0.4578, 0.4915), (0.1164, 0.4343, 0.4248), (0.1096, 0.409, 0.354), (0.1024, 0.3821, 0.2775), (0.09631, 0.3595, 0.2129), (0.09123, 0.3405, 0.1591), (0.08691, 0.3244, 0.1151), (0.08317, 0.3104, 0.08008), (0.07978, 0.2978, 0.0529), (0.07657, 0.2857, 0.03262), (0.07331, 0.2736, 0.01824), (0.06981, 0.2605, 0.008776), (0.06587, 0.2458, 0.003241), (0.06129, 0.2287, 0.0006456), (0.05586, 0.2085, 0.0), (0.05206, 0.1943, 0.0), (0.04775, 0.1782, 0.0), (0.04303, 0.1606, 0.0), (0.03802, 0.1419, 0.0), (0.03281, 0.1225, 0.0), (0.02752, 0.1027, 0.0), (0.02225, 0.08305, 0.0), (0.01712, 0.06388, 0.0), (0.01221, 0.04559, 0.0), (0.007657, 0.02858, 0.0), (0.00355, 0.01325, 0.0), (0.06084, 0.1054, 3.784), (0.1054, 0.1825, 3.739), (0.1357, 0.2351, 3.668), (0.154, 0.2667, 3.577), (0.1622, 0.2809, 3.469), (0.1625, 0.2815, 3.349), (0.1571, 0.272, 3.22), (0.1479, 0.2561, 3.087), (0.1268, 0.2196, 2.827), (0.119, 0.2062, 2.707), (0.116, 0.2009, 2.6), (0.1196, 0.2072, 2.481), (0.1296, 0.2245, 2.368), (0.1447, 0.2507, 2.259), (0.1637, 0.2835, 2.153), (0.1852, 0.3208, 2.047), (0.208, 0.3603, 1.941), (0.2308, 0.3997, 1.832), (0.2523, 0.437, 1.72), (0.2712, 0.4698, 1.602), (0.2864, 0.496, 1.477), (0.2964, 0.5133, 1.344), (0.3, 0.5196, 1.2), (0.2993, 0.5184, 1.108), (0.2972, 0.5148, 1.023), (0.2938, 0.5089, 0.9455), (0.2891, 0.5007, 0.8735), (0.2832, 0.4905, 0.806), (0.2761, 0.4782, 0.7416), (0.2679, 0.464, 0.6791), (0.2586, 0.4479, 0.6175), (0.2483, 0.43, 0.5553), (0.237, 0.4105, 0.4915), (0.2248, 0.3894, 0.4248), (0.2117, 0.3667, 0.354), (0.1978, 0.3425, 0.2775), (0.1861, 0.3223, 0.2129), (0.1762, 0.3053, 0.1591), (0.1679, 0.2908, 0.1151), (0.1607, 0.2783, 0.08008), (0.1541, 0.267, 0.0529), (0.1479, 0.2562, 0.03262), (0.1416, 0.2453, 0.01824), (0.1349, 0.2336, 0.008776), (0.1273, 0.2204, 0.003241), (0.1184, 0.2051, 0.0006456), (0.1079, 0.1869, 0.0), (0.1006, 0.1742, 0.0), (0.09225, 0.1598, 0.0), (0.08314, 0.144, 0.0), (0.07345, 0.1272, 0.0), (0.06339, 0.1098, 0.0), (0.05317, 0.09209, 0.0), (0.04299, 0.07446, 0.0), (0.03307, 0.05727, 0.0), (0.0236, 0.04087, 0.0), (0.01479, 0.02562, 0.0), (0.006857, 0.01188, 0.0), (0.08604, 0.08604, 3.784), (0.149, 0.149, 3.739), (0.1919, 0.1919, 3.668), (0.2177, 0.2177, 3.577), (0.2294, 0.2294, 3.469), (0.2299, 0.2299, 3.349), (0.2221, 0.2221, 3.22), (0.2091, 0.2091, 3.087), (0.1793, 0.1793, 2.827), (0.1683, 0.1683, 2.707), (0.164, 0.164, 2.6), (0.1692, 0.1692, 2.481), (0.1833, 0.1833, 2.368), (0.2047, 0.2047, 2.259), (0.2315, 0.2315, 2.153), (0.2619, 0.2619, 2.047), (0.2942, 0.2942, 1.941), (0.3264, 0.3264, 1.832), (0.3568, 0.3568, 1.72), (0.3836, 0.3836, 1.602), (0.405, 0.405, 1.477), (0.4191, 0.4191, 1.344), (0.4243, 0.4243, 1.2), (0.4233, 0.4233, 1.108), (0.4203, 0.4203, 1.023), (0.4155, 0.4155, 0.9455), (0.4088, 0.4088, 0.8735), (0.4005, 0.4005, 0.806), (0.3904, 0.3904, 0.7416), (0.3788, 0.3788, 0.6791), (0.3657, 0.3657, 0.6175), (0.3511, 0.3511, 0.5553), (0.3352, 0.3352, 0.4915), (0.3179, 0.3179, 0.4248), (0.2994, 0.2994, 0.354), (0.2797, 0.2797, 0.2775), (0.2631, 0.2631, 0.2129), (0.2492, 0.2492, 0.1591), (0.2375, 0.2375, 0.1151), (0.2272, 0.2272, 0.08008), (0.218, 0.218, 0.0529), (0.2092, 0.2092, 0.03262), (0.2003, 0.2003, 0.01824), (0.1907, 0.1907, 0.008776), (0.18, 0.18, 0.003241), (0.1675, 0.1675, 0.0006456), (0.1526, 0.1526, 0.0), (0.1422, 0.1422, 0.0), (0.1305, 0.1305, 0.0), (0.1176, 0.1176, 0.0), (0.1039, 0.1039, 0.0), (0.08965, 0.08965, 0.0), (0.07519, 0.07519, 0.0), (0.0608, 0.0608, 0.0), (0.04676, 0.04676, 0.0), (0.03337, 0.03337, 0.0), (0.02092, 0.02092, 0.0), (0.009698, 0.009698, 0.0), (0.1054, 0.06084, 3.784), (0.1825, 0.1054, 3.739), (0.2351, 0.1357, 3.668), (0.2667, 0.154, 3.577), (0.2809, 0.1622, 3.469), (0.2815, 0.1625, 3.349), (0.272, 0.1571, 3.22), (0.2561, 0.1479, 3.087), (0.2196, 0.1268, 2.827), (0.2062, 0.119, 2.707), (0.2009, 0.116, 2.6), (0.2072, 0.1196, 2.481), (0.2245, 0.1296, 2.368), (0.2507, 0.1447, 2.259), (0.2835, 0.1637, 2.153), (0.3208, 0.1852, 2.047), (0.3603, 0.208, 1.941), (0.3997, 0.2308, 1.832), (0.437, 0.2523, 1.72), (0.4698, 0.2712, 1.602), (0.496, 0.2864, 1.477), (0.5133, 0.2964, 1.344), (0.5196, 0.3, 1.2), (0.5184, 0.2993, 1.108), (0.5148, 0.2972, 1.023), (0.5089, 0.2938, 0.9455), (0.5007, 0.2891, 0.8735), (0.4905, 0.2832, 0.806), (0.4782, 0.2761, 0.7416), (0.464, 0.2679, 0.6791), (0.4479, 0.2586, 0.6175), (0.43, 0.2483, 0.5553), (0.4105, 0.237, 0.4915), (0.3894, 0.2248, 0.4248), (0.3667, 0.2117, 0.354), (0.3425, 0.1978, 0.2775), (0.3223, 0.1861, 0.2129), (0.3053, 0.1762, 0.1591), (0.2908, 0.1679, 0.1151), (0.2783, 0.1607, 0.08008), (0.267, 0.1541, 0.0529), (0.2562, 0.1479, 0.03262), (0.2453, 0.1416, 0.01824), (0.2336, 0.1349, 0.008776), (0.2204, 0.1273, 0.003241), (0.2051, 0.1184, 0.0006456), (0.1869, 0.1079, 0.0), (0.1742, 0.1006, 0.0), (0.1598, 0.09225, 0.0), (0.144, 0.08314, 0.0), (0.1272, 0.07345, 0.0), (0.1098, 0.06339, 0.0), (0.09209, 0.05317, 0.0), (0.07446, 0.04299, 0.0), (0.05727, 0.03307, 0.0), (0.04087, 0.0236, 0.0), (0.02562, 0.01479, 0.0), (0.01188, 0.006857, 0.0), (0.1175, 0.03149, 3.784), (0.2036, 0.05455, 3.739), (0.2622, 0.07025, 3.668), (0.2974, 0.0797, 3.577), (0.3133, 0.08396, 3.469), (0.314, 0.08413, 3.349), (0.3034, 0.0813, 3.22), (0.2857, 0.07654, 3.087), (0.2449, 0.06562, 2.827), (0.23, 0.06162, 2.707), (0.2241, 0.06005, 2.6), (0.2311, 0.06192, 2.481), (0.2504, 0.0671, 2.368), (0.2796, 0.07493, 2.259), (0.3163, 0.08474, 2.153), (0.3578, 0.09587, 2.047), (0.4018, 0.1077, 1.941), (0.4458, 0.1195, 1.832), (0.4874, 0.1306, 1.72), (0.524, 0.1404, 1.602), (0.5532, 0.1482, 1.477), (0.5726, 0.1534, 1.344), (0.5796, 0.1553, 1.2), (0.5782, 0.1549, 1.108), (0.5742, 0.1538, 1.023), (0.5676, 0.1521, 0.9455), (0.5585, 0.1496, 0.8735), (0.5471, 0.1466, 0.806), (0.5334, 0.1429, 0.7416), (0.5175, 0.1387, 0.6791), (0.4995, 0.1339, 0.6175), (0.4796, 0.1285, 0.5553), (0.4578, 0.1227, 0.4915), (0.4343, 0.1164, 0.4248), (0.409, 0.1096, 0.354), (0.382, 0.1024, 0.2775), (0.3595, 0.09632, 0.2129), (0.3405, 0.09123, 0.1591), (0.3244, 0.08692, 0.1151), (0.3104, 0.08317, 0.08008), (0.2978, 0.07979, 0.0529), (0.2857, 0.07657, 0.03262), (0.2736, 0.07331, 0.01824), (0.2605, 0.06981, 0.008776), (0.2458, 0.06587, 0.003241), (0.2287, 0.06129, 0.0006456), (0.2085, 0.05586, 0.0), (0.1943, 0.05206, 0.0), (0.1782, 0.04775, 0.0), (0.1606, 0.04303, 0.0), (0.1419, 0.03802, 0.0), (0.1225, 0.03281, 0.0), (0.1027, 0.02752, 0.0), (0.08305, 0.02225, 0.0), (0.06388, 0.01712, 0.0), (0.04559, 0.01221, 0.0), (0.02858, 0.007657, 0.0), (0.01325, 0.00355, 0.0), (0.2108, -1.863e-08, 3.739), (0.3244, 7.451e-09, 3.469), (0.3251, -1.49e-08, 3.349), (0.3141, -9.686e-08, 3.22), (0.2957, -1.49e-08, 3.087), (0.2392, -4.47e-08, 2.481), (0.2593, 7.451e-09, 2.368), (0.3274, -1.118e-07, 2.153), (0.3704, -7.451e-08, 2.047), (0.416, -4.47e-08, 1.941), (0.4616, -1.118e-07, 1.832), (0.5046, -1.192e-07, 1.72), (0.5425, 4.47e-08, 1.602), (0.5727, 0.0, 1.477), (0.5928, 0.0, 1.344), (0.5986, 0.0, 1.108), (0.5944, 8.941e-08, 1.023), (0.5876, 1.639e-07, 0.9455), (0.5782, 2.533e-07, 0.8735), (0.5664, 3.129e-07, 0.806), (0.5522, 4.023e-07, 0.7416), (0.5357, 5.215e-07, 0.6791), (0.5172, 6.706e-07, 0.6175), (0.4965, 8.121e-07, 0.5553), (0.474, 9.388e-07, 0.4915), (0.4496, 9.984e-07, 0.4248), (0.4235, 1.028e-06, 0.354), (0.3955, 1.065e-06, 0.2775), (0.3721, 1.11e-06, 0.2129), (0.3525, 9.09e-07, 0.1591), (0.3358, 8.196e-07, 0.1151), (0.3213, 6.482e-07, 0.08008), (0.2958, 3.055e-07, 0.03262), (0.2832, 2.086e-07, 0.01824), (0.2545, -2.98e-08, 0.003241), (0.2368, -3.353e-08, 0.0006456), (0.2158, -4.47e-08, 0.0), (0.2012, 2.235e-08, 0.0), (0.1663, 5.588e-08, 0.0), (0.1469, 5.215e-08, 0.0), (0.1268, 5.588e-08, 0.0), (0.1063, 3.912e-08, 0.0), (0.08598, 4.47e-08, 0.0), (0.06613, 4.098e-08, 0.0), (0.04719, 1.676e-08, 0.0), (0.02958, 1.164e-08, 0.0), (0.01371, 3.027e-09, 0.0), (0.2626, -0.07036, 2.941), (0.2354, -0.1359, 2.941), (0.1922, -0.1922, 2.941), (0.1359, -0.2354, 2.941), (0.07036, -0.2626, 2.941), (-1.242e-08, -0.2719, 2.941), (-0.07036, -0.2626, 2.941), (-0.1359, -0.2354, 2.941), (-0.1922, -0.1922, 2.941), (-0.2354, -0.1359, 2.941), (-0.2626, -0.07036, 2.941), (-0.2719, 1.904e-08, 2.941), (-0.2626, 0.07036, 2.941), (-0.2354, 0.1359, 2.941), (-0.1922, 0.1922, 2.941), (-0.1359, 0.2354, 2.941), (-0.07036, 0.2626, 2.941), (3.229e-08, 0.2719, 2.941), (0.07036, 0.2626, 2.941), (0.1359, 0.2354, 2.941), (0.1922, 0.1922, 2.941), (0.2354, 0.1359, 2.941), (0.2626, 0.07036, 2.941), (0.2719, -3.311e-08, 2.941)], [], [(1374, 46, 47, 1375), (4, 20, 21, 5), (1375, 47, 48, 1376), (5, 21, 22, 1352), (1376, 48, 49, 1377), (1352, 22, 23, 1353), (1377, 49, 50, 1378), (1353, 23, 24, 6), (1378, 50, 51, 8), (6, 24, 25, 1354), (8, 51, 52, 1379), (1354, 25, 26, 1355), (1379, 52, 53, 1380), (1355, 26, 27, 1356), (1380, 53, 54, 9), (1356, 27, 28, 1357), (9, 54, 55, 1381), (1357, 28, 29, 1358), (1381, 55, 56, 1382), (1358, 29, 30, 1359), (1382, 56, 57, 1383), (1359, 30, 31, 1360), (1383, 57, 58, 1384), (1360, 31, 32, 1361), (1384, 58, 59, 10), (1361, 32, 33, 7), (10, 59, 60, 1385), (7, 33, 34, 1362), (1385, 60, 61, 1386), (1362, 34, 35, 1363), (1386, 61, 62, 1387), (1363, 35, 36, 1364), (301, 11, 0), (1387, 62, 63, 1388), (1364, 36, 37, 1365), (0, 11, 12, 1347), (1388, 63, 64, 1389), (1365, 37, 38, 1366), (1347, 12, 13, 1), (1389, 64, 65, 1390), (1366, 38, 39, 1367), (1, 13, 14, 2), (1390, 65, 66, 1391), (1367, 39, 40, 1368), (2, 14, 15, 1348), (1391, 66, 67, 1392), (1368, 40, 41, 1369), (1348, 15, 16, 1349), (1392, 67, 68, 1393), (1369, 41, 42, 1370), (1349, 16, 17, 1350), (1393, 68, 882), (1370, 42, 43, 1371), (1350, 17, 18, 1351), (1371, 43, 44, 1372), (1372, 44, 45, 1373), (1417, 1394, 19, 3), (1373, 45, 46, 1374), (3, 19, 20, 4), (38, 96, 97, 39), (13, 71, 72, 14), (65, 123, 124, 66), (39, 97, 98, 40), (14, 72, 73, 15), (66, 124, 125, 67), (40, 98, 99, 41), (15, 73, 74, 16), (67, 125, 126, 68), (41, 99, 100, 42), (16, 74, 75, 17), (68, 126, 882), (42, 100, 101, 43), (17, 75, 76, 18), (43, 101, 102, 44), (134, 1396, 1395, 76), (44, 102, 103, 45), (1394, 1395, 77, 19), (45, 103, 104, 46), (19, 77, 78, 20), (46, 104, 105, 47), (20, 78, 79, 21), (47, 105, 106, 48), (21, 79, 80, 22), (48, 106, 107, 49), (22, 80, 81, 23), (49, 107, 108, 50), (23, 81, 82, 24), (50, 108, 109, 51), (24, 82, 83, 25), (51, 109, 110, 52), (25, 83, 84, 26), (52, 110, 111, 53), (26, 84, 85, 27), (53, 111, 112, 54), (27, 85, 86, 28), (54, 112, 113, 55), (28, 86, 87, 29), (55, 113, 114, 56), (29, 87, 88, 30), (56, 114, 115, 57), (30, 88, 89, 31), (57, 115, 116, 58), (31, 89, 90, 32), (58, 116, 117, 59), (32, 90, 91, 33), (59, 117, 118, 60), (33, 91, 92, 34), (60, 118, 119, 61), (34, 92, 93, 35), (61, 119, 120, 62), (35, 93, 94, 36), (301, 69, 11), (62, 120, 121, 63), (36, 94, 95, 37), (11, 69, 70, 12), (63, 121, 122, 64), (37, 95, 96, 38), (12, 70, 71, 13), (64, 122, 123, 65), (106, 164, 165, 107), (80, 138, 139, 81), (107, 165, 166, 108), (81, 139, 140, 82), (108, 166, 167, 109), (82, 140, 141, 83), (109, 167, 168, 110), (83, 141, 142, 84), (110, 168, 169, 111), (84, 142, 143, 85), (111, 169, 170, 112), (85, 143, 144, 86), (112, 170, 171, 113), (86, 144, 145, 87), (113, 171, 172, 114), (87, 145, 146, 88), (114, 172, 173, 115), (88, 146, 147, 89), (115, 173, 174, 116), (89, 147, 148, 90), (116, 174, 175, 117), (90, 148, 149, 91), (117, 175, 176, 118), (91, 149, 150, 92), (118, 176, 177, 119), (92, 150, 151, 93), (119, 177, 178, 120), (93, 151, 152, 94), (301, 127, 69), (120, 178, 179, 121), (94, 152, 153, 95), (69, 127, 128, 70), (121, 179, 180, 122), (95, 153, 154, 96), (70, 128, 129, 71), (122, 180, 181, 123), (96, 154, 155, 97), (71, 129, 130, 72), (123, 181, 182, 124), (97, 155, 156, 98), (72, 130, 131, 73), (124, 182, 183, 125), (98, 156, 157, 99), (73, 131, 132, 74), (125, 183, 184, 126), (99, 157, 158, 100), (74, 132, 133, 75), (126, 184, 882), (100, 158, 159, 101), (75, 133, 134, 76), (101, 159, 160, 102), (192, 1397, 1396, 134), (102, 160, 161, 103), (1395, 1396, 135, 77), (103, 161, 162, 104), (77, 135, 136, 78), (104, 162, 163, 105), (78, 136, 137, 79), (105, 163, 164, 106), (79, 137, 138, 80), (174, 232, 233, 175), (148, 206, 207, 149), (175, 233, 234, 176), (149, 207, 208, 150), (176, 234, 235, 177), (150, 208, 209, 151), (177, 235, 236, 178), (151, 209, 210, 152), (301, 185, 127), (178, 236, 237, 179), (152, 210, 211, 153), (127, 185, 186, 128), (179, 237, 238, 180), (153, 211, 212, 154), (128, 186, 187, 129), (180, 238, 239, 181), (154, 212, 213, 155), (129, 187, 188, 130), (181, 239, 240, 182), (155, 213, 214, 156), (130, 188, 189, 131), (182, 240, 241, 183), (156, 214, 215, 157), (131, 189, 190, 132), (183, 241, 242, 184), (157, 215, 216, 158), (132, 190, 191, 133), (184, 242, 882), (158, 216, 217, 159), (133, 191, 192, 134), (159, 217, 218, 160), (250, 1398, 1397, 192), (160, 218, 219, 161), (1396, 1397, 193, 135), (161, 219, 220, 162), (135, 193, 194, 136), (162, 220, 221, 163), (136, 194, 195, 137), (163, 221, 222, 164), (137, 195, 196, 138), (164, 222, 223, 165), (138, 196, 197, 139), (165, 223, 224, 166), (139, 197, 198, 140), (166, 224, 225, 167), (140, 198, 199, 141), (167, 225, 226, 168), (141, 199, 200, 142), (168, 226, 227, 169), (142, 200, 201, 143), (169, 227, 228, 170), (143, 201, 202, 144), (170, 228, 229, 171), (144, 202, 203, 145), (171, 229, 230, 172), (145, 203, 204, 146), (172, 230, 231, 173), (146, 204, 205, 147), (173, 231, 232, 174), (147, 205, 206, 148), (242, 300, 882), (216, 274, 275, 217), (191, 249, 250, 192), (217, 275, 276, 218), (309, 1399, 1398, 250), (218, 276, 277, 219), (1397, 1398, 251, 193), (219, 277, 278, 220), (193, 251, 252, 194), (220, 278, 279, 221), (194, 252, 253, 195), (221, 279, 280, 222), (195, 253, 254, 196), (222, 280, 281, 223), (196, 254, 255, 197), (223, 281, 282, 224), (197, 255, 256, 198), (224, 282, 283, 225), (198, 256, 257, 199), (225, 283, 284, 226), (199, 257, 258, 200), (226, 284, 285, 227), (200, 258, 259, 201), (227, 285, 286, 228), (201, 259, 260, 202), (228, 286, 287, 229), (202, 260, 261, 203), (229, 287, 288, 230), (203, 261, 262, 204), (230, 288, 289, 231), (204, 262, 263, 205), (231, 289, 290, 232), (205, 263, 264, 206), (232, 290, 291, 233), (206, 264, 265, 207), (233, 291, 292, 234), (207, 265, 266, 208), (234, 292, 293, 235), (208, 266, 267, 209), (235, 293, 294, 236), (209, 267, 268, 210), (301, 243, 185), (236, 294, 295, 237), (210, 268, 269, 211), (185, 243, 244, 186), (237, 295, 296, 238), (211, 269, 270, 212), (186, 244, 245, 187), (238, 296, 297, 239), (212, 270, 271, 213), (187, 245, 246, 188), (239, 297, 298, 240), (213, 271, 272, 214), (188, 246, 247, 189), (240, 298, 299, 241), (214, 272, 273, 215), (189, 247, 248, 190), (241, 299, 300, 242), (215, 273, 274, 216), (190, 248, 249, 191), (284, 343, 344, 285), (258, 317, 318, 259), (285, 344, 345, 286), (259, 318, 319, 260), (286, 345, 346, 287), (260, 319, 320, 261), (287, 346, 347, 288), (261, 320, 321, 262), (288, 347, 348, 289), (262, 321, 322, 263), (289, 348, 349, 290), (263, 322, 323, 264), (290, 349, 350, 291), (264, 323, 324, 265), (291, 350, 351, 292), (265, 324, 325, 266), (292, 351, 352, 293), (266, 325, 326, 267), (293, 352, 353, 294), (267, 326, 327, 268), (301, 302, 243), (294, 353, 354, 295), (268, 327, 328, 269), (243, 302, 303, 244), (295, 354, 355, 296), (269, 328, 329, 270), (244, 303, 304, 245), (296, 355, 356, 297), (270, 329, 330, 271), (245, 304, 305, 246), (297, 356, 357, 298), (271, 330, 331, 272), (246, 305, 306, 247), (298, 357, 358, 299), (272, 331, 332, 273), (247, 306, 307, 248), (299, 358, 359, 300), (273, 332, 333, 274), (248, 307, 308, 249), (300, 359, 882), (274, 333, 334, 275), (249, 308, 309, 250), (275, 334, 335, 276), (367, 1400, 1399, 309), (276, 335, 336, 277), (1398, 1399, 310, 251), (277, 336, 337, 278), (251, 310, 311, 252), (278, 337, 338, 279), (252, 311, 312, 253), (279, 338, 339, 280), (253, 312, 313, 254), (280, 339, 340, 281), (254, 313, 314, 255), (281, 340, 341, 282), (255, 314, 315, 256), (282, 341, 342, 283), (256, 315, 316, 257), (283, 342, 343, 284), (257, 316, 317, 258), (353, 411, 412, 354), (327, 385, 386, 328), (302, 360, 361, 303), (354, 412, 413, 355), (328, 386, 387, 329), (303, 361, 362, 304), (355, 413, 414, 356), (329, 387, 388, 330), (304, 362, 363, 305), (356, 414, 415, 357), (330, 388, 389, 331), (305, 363, 364, 306), (357, 415, 416, 358), (331, 389, 390, 332), (306, 364, 365, 307), (358, 416, 417, 359), (332, 390, 391, 333), (307, 365, 366, 308), (359, 417, 882), (333, 391, 392, 334), (308, 366, 367, 309), (334, 392, 393, 335), (425, 1401, 1400, 367), (335, 393, 394, 336), (1399, 1400, 368, 310), (336, 394, 395, 337), (310, 368, 369, 311), (337, 395, 396, 338), (311, 369, 370, 312), (338, 396, 397, 339), (312, 370, 371, 313), (339, 397, 398, 340), (313, 371, 372, 314), (340, 398, 399, 341), (314, 372, 373, 315), (341, 399, 400, 342), (315, 373, 374, 316), (342, 400, 401, 343), (316, 374, 375, 317), (343, 401, 402, 344), (317, 375, 376, 318), (344, 402, 403, 345), (318, 376, 377, 319), (345, 403, 404, 346), (319, 377, 378, 320), (346, 404, 405, 347), (320, 378, 379, 321), (347, 405, 406, 348), (321, 379, 380, 322), (348, 406, 407, 349), (322, 380, 381, 323), (349, 407, 408, 350), (323, 381, 382, 324), (350, 408, 409, 351), (324, 382, 383, 325), (351, 409, 410, 352), (325, 383, 384, 326), (352, 410, 411, 353), (326, 384, 385, 327), (301, 360, 302), (395, 453, 454, 396), (369, 427, 428, 370), (396, 454, 455, 397), (370, 428, 429, 371), (397, 455, 456, 398), (371, 429, 430, 372), (398, 456, 457, 399), (372, 430, 431, 373), (399, 457, 458, 400), (373, 431, 432, 374), (400, 458, 459, 401), (374, 432, 433, 375), (401, 459, 460, 402), (375, 433, 434, 376), (402, 460, 461, 403), (376, 434, 435, 377), (403, 461, 462, 404), (377, 435, 436, 378), (404, 462, 463, 405), (378, 436, 437, 379), (405, 463, 464, 406), (379, 437, 438, 380), (406, 464, 465, 407), (380, 438, 439, 381), (407, 465, 466, 408), (381, 439, 440, 382), (408, 466, 467, 409), (382, 440, 441, 383), (409, 467, 468, 410), (383, 441, 442, 384), (410, 468, 469, 411), (384, 442, 443, 385), (301, 418, 360), (411, 469, 470, 412), (385, 443, 444, 386), (360, 418, 419, 361), (412, 470, 471, 413), (386, 444, 445, 387), (361, 419, 420, 362), (413, 471, 472, 414), (387, 445, 446, 388), (362, 420, 421, 363), (414, 472, 473, 415), (388, 446, 447, 389), (363, 421, 422, 364), (415, 473, 474, 416), (389, 447, 448, 390), (364, 422, 423, 365), (416, 474, 475, 417), (390, 448, 449, 391), (365, 423, 424, 366), (417, 475, 882), (391, 449, 450, 392), (366, 424, 425, 367), (392, 450, 451, 393), (483, 1402, 1401, 425), (393, 451, 452, 394), (1400, 1401, 426, 368), (394, 452, 453, 395), (368, 426, 427, 369), (463, 521, 522, 464), (437, 495, 496, 438), (464, 522, 523, 465), (438, 496, 497, 439), (465, 523, 524, 466), (439, 497, 498, 440), (466, 524, 525, 467), (440, 498, 499, 441), (467, 525, 526, 468), (441, 499, 500, 442), (468, 526, 527, 469), (442, 500, 501, 443), (301, 476, 418), (469, 527, 528, 470), (443, 501, 502, 444), (418, 476, 477, 419), (470, 528, 529, 471), (444, 502, 503, 445), (419, 477, 478, 420), (471, 529, 530, 472), (445, 503, 504, 446), (420, 478, 479, 421), (472, 530, 531, 473), (446, 504, 505, 447), (421, 479, 480, 422), (473, 531, 532, 474), (447, 505, 506, 448), (422, 480, 481, 423), (474, 532, 533, 475), (448, 506, 507, 449), (423, 481, 482, 424), (475, 533, 882), (449, 507, 508, 450), (424, 482, 483, 425), (450, 508, 509, 451), (541, 1403, 1402, 483), (451, 509, 510, 452), (1401, 1402, 484, 426), (452, 510, 511, 453), (426, 484, 485, 427), (453, 511, 512, 454), (427, 485, 486, 428), (454, 512, 513, 455), (428, 486, 487, 429), (455, 513, 514, 456), (429, 487, 488, 430), (456, 514, 515, 457), (430, 488, 489, 431), (457, 515, 516, 458), (431, 489, 490, 432), (458, 516, 517, 459), (432, 490, 491, 433), (459, 517, 518, 460), (433, 491, 492, 434), (460, 518, 519, 461), (434, 492, 493, 435), (461, 519, 520, 462), (435, 493, 494, 436), (462, 520, 521, 463), (436, 494, 495, 437), (531, 589, 590, 532), (505, 563, 564, 506), (480, 538, 539, 481), (532, 590, 591, 533), (506, 564, 565, 507), (481, 539, 540, 482), (533, 591, 882), (507, 565, 566, 508), (482, 540, 541, 483), (508, 566, 567, 509), (599, 1404, 1403, 541), (509, 567, 568, 510), (1402, 1403, 542, 484), (510, 568, 569, 511), (484, 542, 543, 485), (511, 569, 570, 512), (485, 543, 544, 486), (512, 570, 571, 513), (486, 544, 545, 487), (513, 571, 572, 514), (487, 545, 546, 488), (514, 572, 573, 515), (488, 546, 547, 489), (515, 573, 574, 516), (489, 547, 548, 490), (516, 574, 575, 517), (490, 548, 549, 491), (517, 575, 576, 518), (491, 549, 550, 492), (518, 576, 577, 519), (492, 550, 551, 493), (519, 577, 578, 520), (493, 551, 552, 494), (520, 578, 579, 521), (494, 552, 553, 495), (521, 579, 580, 522), (495, 553, 554, 496), (522, 580, 581, 523), (496, 554, 555, 497), (523, 581, 582, 524), (497, 555, 556, 498), (524, 582, 583, 525), (498, 556, 557, 499), (525, 583, 584, 526), (499, 557, 558, 500), (526, 584, 585, 527), (500, 558, 559, 501), (301, 534, 476), (527, 585, 586, 528), (501, 559, 560, 502), (476, 534, 535, 477), (528, 586, 587, 529), (502, 560, 561, 503), (477, 535, 536, 478), (529, 587, 588, 530), (503, 561, 562, 504), (478, 536, 537, 479), (530, 588, 589, 531), (504, 562, 563, 505), (479, 537, 538, 480), (573, 631, 632, 574), (547, 605, 606, 548), (574, 632, 633, 575), (548, 606, 607, 549), (575, 633, 634, 576), (549, 607, 608, 550), (576, 634, 635, 577), (550, 608, 609, 551), (577, 635, 636, 578), (551, 609, 610, 552), (578, 636, 637, 579), (552, 610, 611, 553), (579, 637, 638, 580), (553, 611, 612, 554), (580, 638, 639, 581), (554, 612, 613, 555), (581, 639, 640, 582), (555, 613, 614, 556), (582, 640, 641, 583), (556, 614, 615, 557), (583, 641, 642, 584), (557, 615, 616, 558), (584, 642, 643, 585), (558, 616, 617, 559), (301, 592, 534), (585, 643, 644, 586), (559, 617, 618, 560), (534, 592, 593, 535), (586, 644, 645, 587), (560, 618, 619, 561), (535, 593, 594, 536), (587, 645, 646, 588), (561, 619, 620, 562), (536, 594, 595, 537), (588, 646, 647, 589), (562, 620, 621, 563), (537, 595, 596, 538), (589, 647, 648, 590), (563, 621, 622, 564), (538, 596, 597, 539), (590, 648, 649, 591), (564, 622, 623, 565), (539, 597, 598, 540), (591, 649, 882), (565, 623, 624, 566), (540, 598, 599, 541), (566, 624, 625, 567), (657, 1405, 1404, 599), (567, 625, 626, 568), (1403, 1404, 600, 542), (568, 626, 627, 569), (542, 600, 601, 543), (569, 627, 628, 570), (543, 601, 602, 544), (570, 628, 629, 571), (544, 602, 603, 545), (571, 629, 630, 572), (545, 603, 604, 546), (572, 630, 631, 573), (546, 604, 605, 547), (641, 699, 700, 642), (615, 673, 674, 616), (642, 700, 701, 643), (616, 674, 675, 617), (301, 650, 592), (643, 701, 702, 644), (617, 675, 676, 618), (592, 650, 651, 593), (644, 702, 703, 645), (618, 676, 677, 619), (593, 651, 652, 594), (645, 703, 704, 646), (619, 677, 678, 620), (594, 652, 653, 595), (646, 704, 705, 647), (620, 678, 679, 621), (595, 653, 654, 596), (647, 705, 706, 648), (621, 679, 680, 622), (596, 654, 655, 597), (648, 706, 707, 649), (622, 680, 681, 623), (597, 655, 656, 598), (649, 707, 882), (623, 681, 682, 624), (598, 656, 657, 599), (624, 682, 683, 625), (715, 1406, 1405, 657), (625, 683, 684, 626), (1404, 1405, 658, 600), (626, 684, 685, 627), (600, 658, 659, 601), (627, 685, 686, 628), (601, 659, 660, 602), (628, 686, 687, 629), (602, 660, 661, 603), (629, 687, 688, 630), (603, 661, 662, 604), (630, 688, 689, 631), (604, 662, 663, 605), (631, 689, 690, 632), (605, 663, 664, 606), (632, 690, 691, 633), (606, 664, 665, 607), (633, 691, 692, 634), (607, 665, 666, 608), (634, 692, 693, 635), (608, 666, 667, 609), (635, 693, 694, 636), (609, 667, 668, 610), (636, 694, 695, 637), (610, 668, 669, 611), (637, 695, 696, 638), (611, 669, 670, 612), (638, 696, 697, 639), (612, 670, 671, 613), (639, 697, 698, 640), (613, 671, 672, 614), (640, 698, 699, 641), (614, 672, 673, 615), (773, 1407, 1406, 715), (683, 741, 742, 684), (1405, 1406, 716, 658), (684, 742, 743, 685), (658, 716, 717, 659), (685, 743, 744, 686), (659, 717, 718, 660), (686, 744, 745, 687), (660, 718, 719, 661), (687, 745, 746, 688), (661, 719, 720, 662), (688, 746, 747, 689), (662, 720, 721, 663), (689, 747, 748, 690), (663, 721, 722, 664), (690, 748, 749, 691), (664, 722, 723, 665), (691, 749, 750, 692), (665, 723, 724, 666), (692, 750, 751, 693), (666, 724, 725, 667), (693, 751, 752, 694), (667, 725, 726, 668), (694, 752, 753, 695), (668, 726, 727, 669), (695, 753, 754, 696), (669, 727, 728, 670), (696, 754, 755, 697), (670, 728, 729, 671), (697, 755, 756, 698), (671, 729, 730, 672), (698, 756, 757, 699), (672, 730, 731, 673), (699, 757, 758, 700), (673, 731, 732, 674), (700, 758, 759, 701), (674, 732, 733, 675), (301, 708, 650), (701, 759, 760, 702), (675, 733, 734, 676), (650, 708, 709, 651), (702, 760, 761, 703), (676, 734, 735, 677), (651, 709, 710, 652), (703, 761, 762, 704), (677, 735, 736, 678), (652, 710, 711, 653), (704, 762, 763, 705), (678, 736, 737, 679), (653, 711, 712, 654), (705, 763, 764, 706), (679, 737, 738, 680), (654, 712, 713, 655), (706, 764, 765, 707), (680, 738, 739, 681), (655, 713, 714, 656), (707, 765, 882), (681, 739, 740, 682), (656, 714, 715, 657), (682, 740, 741, 683), (724, 782, 783, 725), (751, 809, 810, 752), (725, 783, 784, 726), (752, 810, 811, 753), (726, 784, 785, 727), (753, 811, 812, 754), (727, 785, 786, 728), (754, 812, 813, 755), (728, 786, 787, 729), (755, 813, 814, 756), (729, 787, 788, 730), (756, 814, 815, 757), (730, 788, 789, 731), (757, 815, 816, 758), (731, 789, 790, 732), (758, 816, 817, 759), (732, 790, 791, 733), (301, 766, 708), (759, 817, 818, 760), (733, 791, 792, 734), (708, 766, 767, 709), (760, 818, 819, 761), (734, 792, 793, 735), (709, 767, 768, 710), (761, 819, 820, 762), (735, 793, 794, 736), (710, 768, 769, 711), (762, 820, 821, 763), (736, 794, 795, 737), (711, 769, 770, 712), (763, 821, 822, 764), (737, 795, 796, 738), (712, 770, 771, 713), (764, 822, 823, 765), (738, 796, 797, 739), (713, 771, 772, 714), (765, 823, 882), (739, 797, 798, 740), (714, 772, 773, 715), (740, 798, 799, 741), (831, 1408, 1407, 773), (741, 799, 800, 742), (1406, 1407, 774, 716), (742, 800, 801, 743), (716, 774, 775, 717), (743, 801, 802, 744), (717, 775, 776, 718), (744, 802, 803, 745), (718, 776, 777, 719), (745, 803, 804, 746), (719, 777, 778, 720), (746, 804, 805, 747), (720, 778, 779, 721), (747, 805, 806, 748), (721, 779, 780, 722), (748, 806, 807, 749), (722, 780, 781, 723), (749, 807, 808, 750), (723, 781, 782, 724), (750, 808, 809, 751), (802, 860, 861, 803), (767, 825, 826, 768), (776, 834, 835, 777), (803, 861, 862, 804), (768, 826, 827, 769), (777, 835, 836, 778), (804, 862, 863, 805), (778, 836, 837, 779), (769, 827, 828, 770), (805, 863, 864, 806), (779, 837, 838, 780), (806, 864, 865, 807), (780, 838, 839, 781), (807, 865, 866, 808), (781, 839, 840, 782), (808, 866, 867, 809), (782, 840, 841, 783), (809, 867, 868, 810), (783, 841, 842, 784), (810, 868, 869, 811), (784, 842, 843, 785), (811, 869, 870, 812), (785, 843, 844, 786), (812, 870, 871, 813), (786, 844, 845, 787), (813, 871, 872, 814), (787, 845, 846, 788), (814, 872, 873, 815), (788, 846, 847, 789), (815, 873, 874, 816), (789, 847, 848, 790), (816, 874, 875, 817), (790, 848, 849, 791), (817, 875, 876, 818), (791, 849, 850, 792), (818, 876, 877, 819), (792, 850, 851, 793), (819, 877, 878, 820), (793, 851, 852, 794), (820, 878, 879, 821), (794, 852, 853, 795), (821, 879, 880, 822), (795, 853, 854, 796), (770, 828, 829, 771), (822, 880, 881, 823), (796, 854, 855, 797), (771, 829, 830, 772), (823, 881, 882), (797, 855, 856, 798), (772, 830, 831, 773), (798, 856, 857, 799), (890, 1409, 1408, 831), (799, 857, 858, 800), (1407, 1408, 832, 774), (800, 858, 859, 801), (301, 824, 766), (774, 832, 833, 775), (801, 859, 860, 802), (766, 824, 825, 767), (775, 833, 834, 776), (870, 929, 930, 871), (844, 903, 904, 845), (871, 930, 931, 872), (845, 904, 905, 846), (872, 931, 932, 873), (846, 905, 906, 847), (873, 932, 933, 874), (847, 906, 907, 848), (874, 933, 934, 875), (848, 907, 908, 849), (301, 883, 824), (875, 934, 935, 876), (849, 908, 909, 850), (824, 883, 884, 825), (876, 935, 936, 877), (850, 909, 910, 851), (825, 884, 885, 826), (877, 936, 937, 878), (851, 910, 911, 852), (826, 885, 886, 827), (878, 937, 938, 879), (852, 911, 912, 853), (827, 886, 887, 828), (879, 938, 939, 880), (853, 912, 913, 854), (828, 887, 888, 829), (880, 939, 940, 881), (854, 913, 914, 855), (829, 888, 889, 830), (881, 940, 882), (855, 914, 915, 856), (830, 889, 890, 831), (856, 915, 916, 857), (948, 1410, 1409, 890), (857, 916, 917, 858), (1408, 1409, 891, 832), (858, 917, 918, 859), (832, 891, 892, 833), (859, 918, 919, 860), (833, 892, 893, 834), (860, 919, 920, 861), (834, 893, 894, 835), (861, 920, 921, 862), (835, 894, 895, 836), (862, 921, 922, 863), (836, 895, 896, 837), (863, 922, 923, 864), (837, 896, 897, 838), (864, 923, 924, 865), (838, 897, 898, 839), (865, 924, 925, 866), (839, 898, 899, 840), (866, 925, 926, 867), (840, 899, 900, 841), (867, 926, 927, 868), (841, 900, 901, 842), (868, 927, 928, 869), (842, 901, 902, 843), (869, 928, 929, 870), (843, 902, 903, 844), (939, 997, 998, 940), (913, 971, 972, 914), (888, 946, 947, 889), (940, 998, 882), (914, 972, 973, 915), (889, 947, 948, 890), (915, 973, 974, 916), (1006, 1411, 1410, 948), (916, 974, 975, 917), (1409, 1410, 949, 891), (917, 975, 976, 918), (891, 949, 950, 892), (918, 976, 977, 919), (892, 950, 951, 893), (919, 977, 978, 920), (893, 951, 952, 894), (920, 978, 979, 921), (894, 952, 953, 895), (921, 979, 980, 922), (895, 953, 954, 896), (922, 980, 981, 923), (896, 954, 955, 897), (923, 981, 982, 924), (897, 955, 956, 898), (924, 982, 983, 925), (898, 956, 957, 899), (925, 983, 984, 926), (899, 957, 958, 900), (926, 984, 985, 927), (900, 958, 959, 901), (927, 985, 986, 928), (901, 959, 960, 902), (928, 986, 987, 929), (902, 960, 961, 903), (929, 987, 988, 930), (903, 961, 962, 904), (930, 988, 989, 931), (904, 962, 963, 905), (931, 989, 990, 932), (905, 963, 964, 906), (932, 990, 991, 933), (906, 964, 965, 907), (933, 991, 992, 934), (907, 965, 966, 908), (301, 941, 883), (934, 992, 993, 935), (908, 966, 967, 909), (883, 941, 942, 884), (935, 993, 994, 936), (909, 967, 968, 910), (884, 942, 943, 885), (936, 994, 995, 937), (910, 968, 969, 911), (885, 943, 944, 886), (937, 995, 996, 938), (911, 969, 970, 912), (886, 944, 945, 887), (938, 996, 997, 939), (912, 970, 971, 913), (887, 945, 946, 888), (981, 1039, 1040, 982), (955, 1013, 1014, 956), (982, 1040, 1041, 983), (956, 1014, 1015, 957), (983, 1041, 1042, 984), (957, 1015, 1016, 958), (984, 1042, 1043, 985), (958, 1016, 1017, 959), (985, 1043, 1044, 986), (959, 1017, 1018, 960), (986, 1044, 1045, 987), (960, 1018, 1019, 961), (987, 1045, 1046, 988), (961, 1019, 1020, 962), (988, 1046, 1047, 989), (962, 1020, 1021, 963), (989, 1047, 1048, 990), (963, 1021, 1022, 964), (990, 1048, 1049, 991), (964, 1022, 1023, 965), (991, 1049, 1050, 992), (965, 1023, 1024, 966), (301, 999, 941), (992, 1050, 1051, 993), (966, 1024, 1025, 967), (941, 999, 1000, 942), (993, 1051, 1052, 994), (967, 1025, 1026, 968), (942, 1000, 1001, 943), (994, 1052, 1053, 995), (968, 1026, 1027, 969), (943, 1001, 1002, 944), (995, 1053, 1054, 996), (969, 1027, 1028, 970), (944, 1002, 1003, 945), (996, 1054, 1055, 997), (970, 1028, 1029, 971), (945, 1003, 1004, 946), (997, 1055, 1056, 998), (971, 1029, 1030, 972), (946, 1004, 1005, 947), (998, 1056, 882), (972, 1030, 1031, 973), (947, 1005, 1006, 948), (973, 1031, 1032, 974), (1064, 1412, 1411, 1006), (974, 1032, 1033, 975), (1410, 1411, 1007, 949), (975, 1033, 1034, 976), (949, 1007, 1008, 950), (976, 1034, 1035, 977), (950, 1008, 1009, 951), (977, 1035, 1036, 978), (951, 1009, 1010, 952), (978, 1036, 1037, 979), (952, 1010, 1011, 953), (979, 1037, 1038, 980), (953, 1011, 1012, 954), (980, 1038, 1039, 981), (954, 1012, 1013, 955), (1049, 1107, 1108, 1050), (1023, 1081, 1082, 1024), (301, 1057, 999), (1050, 1108, 1109, 1051), (1024, 1082, 1083, 1025), (999, 1057, 1058, 1000), (1051, 1109, 1110, 1052), (1025, 1083, 1084, 1026), (1000, 1058, 1059, 1001), (1052, 1110, 1111, 1053), (1026, 1084, 1085, 1027), (1001, 1059, 1060, 1002), (1053, 1111, 1112, 1054), (1027, 1085, 1086, 1028), (1002, 1060, 1061, 1003), (1054, 1112, 1113, 1055), (1028, 1086, 1087, 1029), (1003, 1061, 1062, 1004), (1055, 1113, 1114, 1056), (1029, 1087, 1088, 1030), (1004, 1062, 1063, 1005), (1056, 1114, 882), (1030, 1088, 1089, 1031), (1005, 1063, 1064, 1006), (1031, 1089, 1090, 1032), (1122, 1413, 1412, 1064), (1032, 1090, 1091, 1033), (1411, 1412, 1065, 1007), (1033, 1091, 1092, 1034), (1007, 1065, 1066, 1008), (1034, 1092, 1093, 1035), (1008, 1066, 1067, 1009), (1035, 1093, 1094, 1036), (1009, 1067, 1068, 1010), (1036, 1094, 1095, 1037), (1010, 1068, 1069, 1011), (1037, 1095, 1096, 1038), (1011, 1069, 1070, 1012), (1038, 1096, 1097, 1039), (1012, 1070, 1071, 1013), (1039, 1097, 1098, 1040), (1013, 1071, 1072, 1014), (1040, 1098, 1099, 1041), (1014, 1072, 1073, 1015), (1041, 1099, 1100, 1042), (1015, 1073, 1074, 1016), (1042, 1100, 1101, 1043), (1016, 1074, 1075, 1017), (1043, 1101, 1102, 1044), (1017, 1075, 1076, 1018), (1044, 1102, 1103, 1045), (1018, 1076, 1077, 1019), (1045, 1103, 1104, 1046), (1019, 1077, 1078, 1020), (1046, 1104, 1105, 1047), (1020, 1078, 1079, 1021), (1047, 1105, 1106, 1048), (1021, 1079, 1080, 1022), (1048, 1106, 1107, 1049), (1022, 1080, 1081, 1023), (1091, 1149, 1150, 1092), (1065, 1123, 1124, 1066), (1092, 1150, 1151, 1093), (1066, 1124, 1125, 1067), (1093, 1151, 1152, 1094), (1067, 1125, 1126, 1068), (1094, 1152, 1153, 1095), (1068, 1126, 1127, 1069), (1095, 1153, 1154, 1096), (1069, 1127, 1128, 1070), (1096, 1154, 1155, 1097), (1070, 1128, 1129, 1071), (1097, 1155, 1156, 1098), (1071, 1129, 1130, 1072), (1098, 1156, 1157, 1099), (1072, 1130, 1131, 1073), (1099, 1157, 1158, 1100), (1073, 1131, 1132, 1074), (1100, 1158, 1159, 1101), (1074, 1132, 1133, 1075), (1101, 1159, 1160, 1102), (1075, 1133, 1134, 1076), (1102, 1160, 1161, 1103), (1076, 1134, 1135, 1077), (1103, 1161, 1162, 1104), (1077, 1135, 1136, 1078), (1104, 1162, 1163, 1105), (1078, 1136, 1137, 1079), (1105, 1163, 1164, 1106), (1079, 1137, 1138, 1080), (1106, 1164, 1165, 1107), (1080, 1138, 1139, 1081), (1107, 1165, 1166, 1108), (1081, 1139, 1140, 1082), (301, 1115, 1057), (1108, 1166, 1167, 1109), (1082, 1140, 1141, 1083), (1057, 1115, 1116, 1058), (1109, 1167, 1168, 1110), (1083, 1141, 1142, 1084), (1058, 1116, 1117, 1059), (1110, 1168, 1169, 1111), (1084, 1142, 1143, 1085), (1059, 1117, 1118, 1060), (1111, 1169, 1170, 1112), (1085, 1143, 1144, 1086), (1060, 1118, 1119, 1061), (1112, 1170, 1171, 1113), (1086, 1144, 1145, 1087), (1061, 1119, 1120, 1062), (1113, 1171, 1172, 1114), (1087, 1145, 1146, 1088), (1062, 1120, 1121, 1063), (1114, 1172, 882), (1088, 1146, 1147, 1089), (1063, 1121, 1122, 1064), (1089, 1147, 1148, 1090), (1180, 1414, 1413, 1122), (1090, 1148, 1149, 1091), (1412, 1413, 1123, 1065), (1159, 1217, 1218, 1160), (1133, 1191, 1192, 1134), (1160, 1218, 1219, 1161), (1134, 1192, 1193, 1135), (1161, 1219, 1220, 1162), (1135, 1193, 1194, 1136), (1162, 1220, 1221, 1163), (1136, 1194, 1195, 1137), (1163, 1221, 1222, 1164), (1137, 1195, 1196, 1138), (1164, 1222, 1223, 1165), (1138, 1196, 1197, 1139), (1165, 1223, 1224, 1166), (1139, 1197, 1198, 1140), (301, 1173, 1115), (1166, 1224, 1225, 1167), (1140, 1198, 1199, 1141), (1115, 1173, 1174, 1116), (1167, 1225, 1226, 1168), (1141, 1199, 1200, 1142), (1116, 1174, 1175, 1117), (1168, 1226, 1227, 1169), (1142, 1200, 1201, 1143), (1117, 1175, 1176, 1118), (1169, 1227, 1228, 1170), (1143, 1201, 1202, 1144), (1118, 1176, 1177, 1119), (1170, 1228, 1229, 1171), (1144, 1202, 1203, 1145), (1119, 1177, 1178, 1120), (1171, 1229, 1230, 1172), (1145, 1203, 1204, 1146), (1120, 1178, 1179, 1121), (1172, 1230, 882), (1146, 1204, 1205, 1147), (1121, 1179, 1180, 1122), (1147, 1205, 1206, 1148), (1238, 1415, 1414, 1180), (1148, 1206, 1207, 1149), (1413, 1414, 1181, 1123), (1149, 1207, 1208, 1150), (1123, 1181, 1182, 1124), (1150, 1208, 1209, 1151), (1124, 1182, 1183, 1125), (1151, 1209, 1210, 1152), (1125, 1183, 1184, 1126), (1152, 1210, 1211, 1153), (1126, 1184, 1185, 1127), (1153, 1211, 1212, 1154), (1127, 1185, 1186, 1128), (1154, 1212, 1213, 1155), (1128, 1186, 1187, 1129), (1155, 1213, 1214, 1156), (1129, 1187, 1188, 1130), (1156, 1214, 1215, 1157), (1130, 1188, 1189, 1131), (1157, 1215, 1216, 1158), (1131, 1189, 1190, 1132), (1158, 1216, 1217, 1159), (1132, 1190, 1191, 1133), (1227, 1285, 1286, 1228), (1201, 1259, 1260, 1202), (1176, 1234, 1235, 1177), (1228, 1286, 1287, 1229), (1202, 1260, 1261, 1203), (1177, 1235, 1236, 1178), (1229, 1287, 1288, 1230), (1203, 1261, 1262, 1204), (1178, 1236, 1237, 1179), (1230, 1288, 882), (1204, 1262, 1263, 1205), (1179, 1237, 1238, 1180), (1205, 1263, 1264, 1206), (1296, 1416, 1415, 1238), (1206, 1264, 1265, 1207), (1414, 1415, 1239, 1181), (1207, 1265, 1266, 1208), (1181, 1239, 1240, 1182), (1208, 1266, 1267, 1209), (1182, 1240, 1241, 1183), (1209, 1267, 1268, 1210), (1183, 1241, 1242, 1184), (1210, 1268, 1269, 1211), (1184, 1242, 1243, 1185), (1211, 1269, 1270, 1212), (1185, 1243, 1244, 1186), (1212, 1270, 1271, 1213), (1186, 1244, 1245, 1187), (1213, 1271, 1272, 1214), (1187, 1245, 1246, 1188), (1214, 1272, 1273, 1215), (1188, 1246, 1247, 1189), (1215, 1273, 1274, 1216), (1189, 1247, 1248, 1190), (1216, 1274, 1275, 1217), (1190, 1248, 1249, 1191), (1217, 1275, 1276, 1218), (1191, 1249, 1250, 1192), (1218, 1276, 1277, 1219), (1192, 1250, 1251, 1193), (1219, 1277, 1278, 1220), (1193, 1251, 1252, 1194), (1220, 1278, 1279, 1221), (1194, 1252, 1253, 1195), (1221, 1279, 1280, 1222), (1195, 1253, 1254, 1196), (1222, 1280, 1281, 1223), (1196, 1254, 1255, 1197), (1223, 1281, 1282, 1224), (1197, 1255, 1256, 1198), (301, 1231, 1173), (1224, 1282, 1283, 1225), (1198, 1256, 1257, 1199), (1173, 1231, 1232, 1174), (1225, 1283, 1284, 1226), (1199, 1257, 1258, 1200), (1174, 1232, 1233, 1175), (1226, 1284, 1285, 1227), (1200, 1258, 1259, 1201), (1175, 1233, 1234, 1176), (1269, 1327, 1328, 1270), (1243, 1301, 1302, 1244), (1270, 1328, 1329, 1271), (1244, 1302, 1303, 1245), (1271, 1329, 1330, 1272), (1245, 1303, 1304, 1246), (1272, 1330, 1331, 1273), (1246, 1304, 1305, 1247), (1273, 1331, 1332, 1274), (1247, 1305, 1306, 1248), (1274, 1332, 1333, 1275), (1248, 1306, 1307, 1249), (1275, 1333, 1334, 1276), (1249, 1307, 1308, 1250), (1276, 1334, 1335, 1277), (1250, 1308, 1309, 1251), (1277, 1335, 1336, 1278), (1251, 1309, 1310, 1252), (1278, 1336, 1337, 1279), (1252, 1310, 1311, 1253), (1279, 1337, 1338, 1280), (1253, 1311, 1312, 1254), (1280, 1338, 1339, 1281), (1254, 1312, 1313, 1255), (1281, 1339, 1340, 1282), (1255, 1313, 1314, 1256), (301, 1289, 1231), (1282, 1340, 1341, 1283), (1256, 1314, 1315, 1257), (1231, 1289, 1290, 1232), (1283, 1341, 1342, 1284), (1257, 1315, 1316, 1258), (1232, 1290, 1291, 1233), (1284, 1342, 1343, 1285), (1258, 1316, 1317, 1259), (1233, 1291, 1292, 1234), (1285, 1343, 1344, 1286), (1259, 1317, 1318, 1260), (1234, 1292, 1293, 1235), (1286, 1344, 1345, 1287), (1260, 1318, 1319, 1261), (1235, 1293, 1294, 1236), (1287, 1345, 1346, 1288), (1261, 1319, 1320, 1262), (1236, 1294, 1295, 1237), (1288, 1346, 882), (1262, 1320, 1321, 1263), (1237, 1295, 1296, 1238), (1263, 1321, 1322, 1264), (1351, 1417, 1416, 1296), (1264, 1322, 1323, 1265), (1415, 1416, 1297, 1239), (1265, 1323, 1324, 1266), (1239, 1297, 1298, 1240), (1266, 1324, 1325, 1267), (1240, 1298, 1299, 1241), (1267, 1325, 1326, 1268), (1241, 1299, 1300, 1242), (1268, 1326, 1327, 1269), (1242, 1300, 1301, 1243), (1337, 10, 1385, 1338), (1311, 7, 1362, 1312), (1338, 1385, 1386, 1339), (1312, 1362, 1363, 1313), (1339, 1386, 1387, 1340), (1313, 1363, 1364, 1314), (301, 0, 1289), (1340, 1387, 1388, 1341), (1314, 1364, 1365, 1315), (1289, 0, 1347, 1290), (1341, 1388, 1389, 1342), (1315, 1365, 1366, 1316), (1290, 1347, 1, 1291), (1342, 1389, 1390, 1343), (1316, 1366, 1367, 1317), (1291, 1, 2, 1292), (1343, 1390, 1391, 1344), (1317, 1367, 1368, 1318), (1292, 2, 1348, 1293), (1344, 1391, 1392, 1345), (1318, 1368, 1369, 1319), (1293, 1348, 1349, 1294), (1345, 1392, 1393, 1346), (1319, 1369, 1370, 1320), (1294, 1349, 1350, 1295), (1346, 1393, 882), (1320, 1370, 1371, 1321), (1295, 1350, 1351, 1296), (1321, 1371, 1372, 1322), (18, 1394, 1417, 1351), (1322, 1372, 1373, 1323), (1416, 1417, 3, 1297), (1323, 1373, 1374, 1324), (1297, 3, 4, 1298), (1324, 1374, 1375, 1325), (1298, 4, 5, 1299), (1325, 1375, 1376, 1326), (1299, 5, 1352, 1300), (1326, 1376, 1377, 1327), (1300, 1352, 1353, 1301), (1327, 1377, 1378, 1328), (1301, 1353, 6, 1302), (1328, 1378, 8, 1329), (1302, 6, 1354, 1303), (1329, 8, 1379, 1330), (1303, 1354, 1355, 1304), (1330, 1379, 1380, 1331), (1304, 1355, 1356, 1305), (1331, 1380, 9, 1332), (1305, 1356, 1357, 1306), (1332, 9, 1381, 1333), (1306, 1357, 1358, 1307), (1333, 1381, 1382, 1334), (1307, 1358, 1359, 1308), (1334, 1382, 1383, 1335), (1308, 1359, 1360, 1309), (1335, 1383, 1384, 1336), (1309, 1360, 1361, 1310), (1336, 1384, 10, 1337), (1310, 1361, 7, 1311), (76, 1395, 1394, 18)])
me_mesh_001.polygons.foreach_set('use_smooth', [True] * 1440)
me_mesh_001.polygons.foreach_set('material_index', [0, 0, 0, 0, 0, 1, 0, 1, 0, 0, 0, 0, 0, 0, 0, 0, 0, 0, 0, 0, 0, 0, 0, 0, 0, 0, 0, 0, 0, 0, 0, 0, 0, 0, 0, 0, 0, 0, 0, 0, 0, 0, 0, 0, 0, 0, 0, 0, 0, 0, 0, 0, 0, 0, 0, 0, 1, 0, 1, 0, 0, 0, 0, 0, 0, 0, 0, 0, 0, 0, 0, 0, 0, 0, 0, 0, 1, 0, 1, 0, 0, 0, 0, 0, 1, 0, 1, 0, 0, 0, 0, 0, 0, 0, 0, 0, 0, 0, 0, 0, 0, 0, 0, 0, 0, 0, 0, 0, 0, 0, 0, 0, 0, 0, 0, 0, 0, 0, 0, 0, 1, 0, 1, 0, 0, 0, 0, 0, 0, 0, 0, 0, 0, 0, 0, 0, 0, 0, 0, 0, 0, 0, 0, 0, 0, 0, 0, 0, 0, 0, 0, 0, 0, 0, 0, 0, 0, 0, 0, 0, 0, 0, 0, 0, 0, 0, 0, 0, 0, 0, 0, 0, 1, 0, 1, 0, 0, 0, 0, 0, 0, 0, 0, 0, 0, 0, 0, 0, 0, 0, 0, 0, 0, 0, 0, 0, 0, 0, 0, 0, 0, 0, 0, 0, 0, 0, 0, 0, 0, 0, 0, 0, 1, 0, 1, 0, 0, 0, 0, 0, 1, 0, 1, 0, 0, 0, 0, 0, 0, 0, 0, 0, 0, 0, 0, 0, 0, 0, 0, 0, 0, 0, 0, 0, 0, 1, 0, 1, 0, 0, 0, 0, 0, 1, 0, 1, 0, 0, 0, 0, 0, 0, 0, 0, 0, 0, 0, 0, 0, 0, 0, 0, 0, 0, 0, 0, 0, 0, 0, 0, 0, 0, 0, 0, 0, 0, 0, 0, 0, 0, 0, 0, 0, 0, 0, 0, 0, 0, 0, 0, 0, 0, 0, 0, 0, 0, 0, 0, 0, 0, 0, 0, 0, 0, 0, 0, 0, 0, 0, 0, 0, 0, 0, 0, 0, 0, 0, 0, 0, 0, 0, 0, 0, 0, 0, 0, 0, 0, 0, 0, 0, 0, 0, 0, 1, 0, 1, 0, 0, 0, 0, 0, 1, 0, 1, 0, 0, 0, 0, 0, 0, 0, 0, 0, 0, 0, 0, 0, 0, 0, 0, 0, 0, 0, 0, 0, 0, 0, 0, 0, 0, 0, 0, 1, 0, 1, 0, 0, 0, 0, 0, 1, 0, 1, 0, 0, 0, 0, 0, 0, 0, 0, 0, 0, 0, 0, 0, 0, 0, 0, 0, 0, 0, 0, 0, 0, 0, 0, 0, 0, 0, 0, 0, 0, 1, 0, 1, 0, 0, 0, 0, 0, 0, 0, 0, 0, 0, 0, 0, 0, 0, 0, 0, 0, 0, 0, 0, 0, 0, 0, 0, 0, 0, 0, 0, 0, 0, 0, 0, 0, 0, 0, 0, 0, 0, 0, 0, 0, 0, 0, 0, 0, 0, 0, 0, 0, 1, 0, 1, 0, 0, 0, 0, 0, 0, 0, 0, 0, 0, 0, 0, 0, 0, 0, 0, 0, 0, 0, 0, 0, 0, 0, 0, 0, 0, 0, 0, 0, 0, 0, 0, 0, 0, 0, 0, 0, 1, 0, 1, 0, 0, 0, 0, 0, 1, 0, 1, 0, 0, 0, 0, 0, 0, 0, 0, 0, 0, 0, 0, 0, 0, 0, 0, 0, 0, 0, 0, 0, 0, 0, 0, 1, 0, 1, 0, 0, 0, 0, 0, 1, 0, 1, 0, 0, 0, 0, 0, 0, 0, 0, 0, 0, 0, 0, 0, 0, 0, 0, 0, 0, 0, 0, 0, 0, 0, 0, 0, 0, 0, 0, 0, 0, 0, 0, 0, 0, 0, 0, 0, 0, 0, 0, 0, 0, 0, 0, 0, 0, 0, 0, 0, 0, 0, 0, 0, 0, 0, 0, 0, 0, 0, 0, 0, 0, 0, 0, 0, 0, 0, 0, 0, 0, 0, 0, 0, 0, 0, 0, 0, 0, 0, 0, 0, 0, 0, 0, 0, 0, 1, 0, 1, 0, 0, 0, 0, 0, 1, 0, 1, 0, 0, 0, 0, 0, 0, 0, 0, 0, 0, 0, 0, 0, 0, 0, 0, 0, 0, 0, 0, 0, 0, 0, 0, 0, 0, 0, 0, 0, 1, 0, 1, 0, 0, 0, 0, 0, 1, 0, 1, 0, 0, 0, 0, 0, 0, 0, 0, 0, 0, 0, 0, 0, 0, 0, 0, 0, 0, 0, 0, 0, 0, 1, 0, 1, 0, 0, 0, 0, 0, 1, 0, 1, 0, 0, 0, 0, 0, 0, 0, 0, 0, 0, 0, 0, 0, 0, 0, 0, 0, 0, 0, 0, 0, 0, 0, 0, 0, 0, 0, 0, 0, 0, 0, 0, 0, 0, 0, 0, 0, 0, 0, 0, 0, 0, 0, 0, 0, 0, 0, 0, 0, 0, 0, 0, 0, 0, 0, 0, 0, 0, 0, 0, 0, 0, 0, 0, 0, 0, 0, 0, 0, 0, 0, 0, 0, 0, 0, 0, 0, 0, 0, 0, 0, 0, 0, 0, 0, 0, 0, 0, 0, 1, 0, 1, 0, 0, 0, 0, 0, 1, 0, 1, 0, 0, 0, 0, 0, 0, 0, 0, 0, 0, 0, 0, 1, 0, 1, 0, 0, 0, 0, 0, 0, 0, 0, 0, 0, 0, 0, 0, 0, 0, 0, 0, 0, 0, 0, 0, 0, 0, 0, 0, 0, 0, 0, 0, 0, 0, 0, 0, 0, 0, 0, 0, 0, 0, 0, 0, 0, 0, 0, 0, 1, 0, 0, 1, 0, 0, 0, 0, 0, 0, 0, 0, 0, 0, 0, 0, 0, 0, 0, 0, 0, 0, 0, 0, 0, 0, 0, 0, 0, 0, 0, 0, 0, 0, 0, 0, 0, 0, 0, 0, 0, 0, 1, 0, 1, 0, 0, 0, 0, 0, 1, 0, 1, 0, 0, 0, 0, 0, 0, 0, 0, 0, 0, 0, 0, 0, 0, 0, 0, 0, 0, 0, 0, 0, 0, 0, 1, 0, 1, 0, 0, 0, 0, 0, 1, 0, 1, 0, 0, 0, 0, 0, 0, 0, 0, 0, 0, 0, 0, 0, 0, 0, 0, 0, 0, 0, 0, 0, 0, 0, 0, 0, 0, 0, 0, 0, 0, 0, 0, 0, 0, 0, 0, 0, 0, 0, 0, 0, 0, 0, 0, 0, 0, 0, 0, 0, 0, 0, 0, 0, 0, 0, 0, 0, 0, 0, 0, 0, 0, 0, 0, 0, 0, 0, 0, 0, 0, 0, 0, 0, 0, 0, 0, 0, 0, 0, 0, 0, 0, 0, 0, 0, 0, 0, 1, 0, 1, 0, 0, 0, 0, 0, 1, 0, 1, 0, 0, 0, 0, 0, 0, 0, 0, 0, 0, 0, 0, 0, 0, 0, 0, 0, 0, 0, 0, 0, 0, 0, 0, 0, 0, 0, 0, 0, 1, 0, 1, 0, 0, 0, 0, 0, 1, 0, 1, 0, 0, 0, 0, 0, 0, 0, 0, 0, 0, 0, 0, 0, 0, 0, 0, 0, 0, 0, 0, 0, 0, 0, 1, 0, 0, 0, 0, 0, 1, 0, 1, 0, 0, 0, 0, 0, 0, 0, 0, 0, 0, 0, 0, 0, 0, 0, 0, 0, 0, 0, 0, 0, 0, 0, 0, 0, 0, 0, 0, 0, 0, 0, 0, 0, 0, 0, 0, 0, 0, 0, 0, 0, 0, 0, 0, 0, 0, 0, 0, 0, 1, 0, 0, 0, 0, 0, 0, 0, 0, 0, 0, 0, 0, 0, 0, 0, 0, 0, 0, 0, 0, 0, 0, 0, 0, 0, 0, 0, 0, 0, 0, 0, 0, 0, 0, 0, 0, 0, 0, 0, 1, 0, 1, 0, 0, 0, 0, 0, 1, 0, 1, 0, 0, 0, 0, 0, 0, 0, 0, 0, 0, 0, 0, 0, 0, 0, 0, 0, 0, 0, 0, 0, 0, 0, 0, 0, 1, 0, 1, 0, 0, 0, 0, 0, 1, 0, 1, 0, 0, 0, 0, 0, 0, 0, 0, 0, 0, 0, 0, 0, 0, 0, 0, 0, 0, 0, 0, 0, 0, 0, 0, 0, 0, 0, 0, 0, 0, 0, 0, 0, 0, 0, 1, 0, 0, 0, 0, 0, 0, 0, 0, 0, 0, 0, 0, 0, 0, 0, 0, 0, 0, 0, 0, 0, 0, 0, 0, 0, 0, 0, 0, 0, 0, 0, 0, 0, 0, 0, 0, 0, 0, 0, 0, 0, 0, 0, 0, 0, 0, 0, 0, 0, 1, 0, 1, 0, 0, 0, 0, 0, 1, 0, 0, 0, 0, 0, 0, 0, 0, 0, 0, 0, 0, 0, 0, 0, 0, 0, 0, 0, 0, 0, 0, 0, 0, 0, 0, 0, 0, 0, 0, 0, 1, 0, 1, 0, 0, 0, 0, 0, 1, 0, 1, 0, 0, 0, 0, 0, 0, 0, 0, 0, 0, 0, 0, 0, 0, 0, 0, 0, 0, 0])
me_mesh_001.materials.append(mat_pin)
me_mesh_001.materials.append(mat_stripe)
me_mesh_001.use_remesh_preserve_volume = False
me_mesh_001.use_remesh_preserve_attributes = False
me_mesh_001.use_mirror_vertex_groups = False
me_mesh_001.update()
me_mesh_000 = bpy.data.meshes.new('Mesh.000')
me_mesh_000.from_pydata([(0.1217, 0.0, 3.784), (0.2714, 0.0, 3.668), (0.6, 0.0, 1.2), (0.2697, 8.872e-08, 0.008776), (0.1054, -0.06084, 3.784), (0.2351, -0.1357, 3.668), (0.2809, -0.1622, 3.469), (0.5196, -0.3, 1.2), (0.5148, -0.2972, 1.023), (0.5007, -0.2891, 0.8735), (0.4782, -0.2761, 0.7416), (0.4479, -0.2586, 0.6175), (0.4105, -0.237, 0.4915), (0.3053, -0.1762, 0.1591), (0.2783, -0.1607, 0.08008), (0.2562, -0.1479, 0.03262), (0.2336, -0.1349, 0.008776), (0.2051, -0.1184, 0.0006456), (0.06084, -0.1054, 3.784), (0.1357, -0.2351, 3.668), (0.1622, -0.2809, 3.469), (0.3, -0.5196, 1.2), (0.2972, -0.5148, 1.023), (0.2891, -0.5007, 0.8735), (0.2761, -0.4782, 0.7416), (0.2586, -0.4479, 0.6175), (0.237, -0.4105, 0.4915), (0.1762, -0.3053, 0.1591), (0.1607, -0.2783, 0.08008), (0.1479, -0.2562, 0.03262), (0.1349, -0.2336, 0.008776), (0.1184, -0.2051, 0.0006456), (0.0, 0.0, 3.8), (-5.588e-09, -0.1217, 3.784), (0.0, -0.2714, 3.668), (2.235e-08, -0.3244, 3.469), (0.0, -0.6, 1.2), (8.941e-08, -0.5944, 1.023), (2.384e-07, -0.5782, 0.8735), (4.619e-07, -0.5522, 0.7416), (6.407e-07, -0.5172, 0.6175), (9.239e-07, -0.474, 0.4915), (9.462e-07, -0.3525, 0.1591), (6.557e-07, -0.3213, 0.08008), (3.353e-07, -0.2958, 0.03262), (9.686e-08, -0.2697, 0.008776), (-2.98e-08, -0.2368, 0.0006456), (-0.06084, -0.1054, 3.784), (-0.1357, -0.2351, 3.668), (-0.1622, -0.2809, 3.469), (-0.3, -0.5196, 1.2), (-0.2972, -0.5148, 1.023), (-0.2891, -0.5007, 0.8735), (-0.2761, -0.4782, 0.7416), (-0.2586, -0.4479, 0.6175), (-0.237, -0.4105, 0.4915), (-0.1762, -0.3053, 0.1591), (-0.1607, -0.2783, 0.08008), (-0.1479, -0.2562, 0.03262), (-0.1349, -0.2336, 0.008776), (-0.1184, -0.2051, 0.0006456), (-0.1054, -0.06084, 3.784), (-0.2351, -0.1357, 3.668), (-0.2809, -0.1622, 3.469), (-0.5196, -0.3, 1.2), (-0.5148, -0.2972, 1.023), (-0.5007, -0.2891, 0.8735), (-0.4782, -0.2761, 0.7416), (-0.4479, -0.2586, 0.6175), (-0.4105, -0.237, 0.4915), (-0.3053, -0.1762, 0.1591), (-0.2783, -0.1607, 0.08008), (-0.2562, -0.1479, 0.03262), (-0.2336, -0.1349, 0.008776), (-0.2051, -0.1184, 0.0006456), (-0.1217, 9.313e-09, 3.784), (-0.2714, 0.0, 3.668), (-0.3244, -2.235e-08, 3.469), (-0.6, -2.98e-08, 1.2), (-0.5944, -8.941e-08, 1.023), (-0.5782, -2.533e-07, 0.8735), (-0.5522, -4.619e-07, 0.7416), (-0.5172, -6.706e-07, 0.6175), (-0.474, -9.462e-07, 0.4915), (-0.3525, -9.388e-07, 0.1591), (-0.3213, -6.407e-07, 0.08008), (-0.2958, -3.353e-07, 0.03262), (-0.2697, -1.043e-07, 0.008776), (-0.2368, 2.235e-08, 0.0006456), (-0.2085, 0.05586, 0.0), (-0.1054, 0.06084, 3.784), (-0.2351, 0.1357, 3.668), (-0.2809, 0.1622, 3.469), (-0.5196, 0.3, 1.2), (-0.5148, 0.2972, 1.023), (-0.5007, 0.2891, 0.8735), (-0.4782, 0.2761, 0.7416), (-0.4479, 0.2586, 0.6175), (-0.4105, 0.237, 0.4915), (-0.3053, 0.1762, 0.1591), (-0.2783, 0.1607, 0.08008), (-0.2562, 0.1479, 0.03262), (-0.2336, 0.1349, 0.008776), (-0.2051, 0.1184, 0.0006456), (-0.06084, 0.1054, 3.784), (-0.1357, 0.2351, 3.668), (-0.1622, 0.2809, 3.469), (-0.3, 0.5196, 1.2), (-0.2972, 0.5148, 1.023), (-0.2891, 0.5007, 0.8735), (-0.2761, 0.4782, 0.7416), (-0.2586, 0.4479, 0.6175), (-0.237, 0.4105, 0.4915), (-0.1762, 0.3053, 0.1591), (-0.1607, 0.2783, 0.08008), (-0.1479, 0.2562, 0.03262), (-0.1349, 0.2336, 0.008776), (-0.1184, 0.2051, 0.0006456), (3.725e-09, 0.1217, 3.784), (0.0, 0.2714, 3.668), (-2.235e-08, 0.3244, 3.469), (-2.98e-08, 0.6, 1.2), (-8.941e-08, 0.5944, 1.023), (-2.533e-07, 0.5782, 0.8735), (-4.321e-07, 0.5522, 0.7416), (-6.855e-07, 0.5172, 0.6175), (-9.388e-07, 0.474, 0.4915), (-9.09e-07, 0.3525, 0.1591), (-6.407e-07, 0.3213, 0.08008), (-3.204e-07, 0.2958, 0.03262), (-1.043e-07, 0.2697, 0.008776), (2.98e-08, 0.2368, 0.0006456), (0.06084, 0.1054, 3.784), (0.1357, 0.2351, 3.668), (0.1622, 0.2809, 3.469), (0.3, 0.5196, 1.2), (0.2972, 0.5148, 1.023), (0.2891, 0.5007, 0.8735), (0.2761, 0.4782, 0.7416), (0.2586, 0.4479, 0.6175), (0.237, 0.4105, 0.4915), (0.1762, 0.3053, 0.1591), (0.1607, 0.2783, 0.08008), (0.1479, 0.2562, 0.03262), (0.1349, 0.2336, 0.008776), (0.1184, 0.2051, 0.0006456), (0.1054, 0.06084, 3.784), (0.2351, 0.1357, 3.668), (0.2809, 0.1622, 3.469), (0.5196, 0.3, 1.2), (0.5148, 0.2972, 1.023), (0.5007, 0.2891, 0.8735), (0.4782, 0.2761, 0.7416), (0.4479, 0.2586, 0.6175), (0.4105, 0.237, 0.4915), (0.3053, 0.1762, 0.1591), (0.2783, 0.1607, 0.08008), (0.2562, 0.1479, 0.03262), (0.2336, 0.1349, 0.008776), (0.2051, 0.1184, 0.0006456), (0.3244, 7.451e-09, 3.469), (0.5944, 8.941e-08, 1.023), (0.5782, 2.533e-07, 0.8735), (0.5522, 4.023e-07, 0.7416), (0.5172, 6.706e-07, 0.6175), (0.474, 9.388e-07, 0.4915), (0.3525, 9.09e-07, 0.1591), (0.3213, 6.482e-07, 0.08008), (0.2958, 3.055e-07, 0.03262), (0.2368, -3.353e-08, 0.0006456)], [], [(14, 15, 168, 167), (160, 6, 7, 2), (17, 16, 30, 31), (169, 3, 16, 17), (8, 7, 21, 22), (1, 0, 4, 5), (155, 166, 167, 156), (1, 160, 148, 147), (160, 1, 5, 6), (3, 168, 15, 16), (11, 10, 24, 25), (162, 161, 8, 9), (26, 12, 11, 25), (167, 168, 157, 156), (14, 13, 27, 28), (32, 18, 4), (5, 4, 18, 19), (16, 15, 29, 30), (19, 18, 33, 34), (165, 164, 11, 12), (9, 8, 22, 23), (10, 9, 23, 24), (24, 23, 38, 39), (38, 23, 22, 37), (20, 19, 34, 35), (31, 30, 45, 46), (30, 29, 44, 45), (22, 21, 36, 37), (32, 33, 18), (154, 165, 166, 155), (29, 28, 43, 44), (27, 13, 12, 26), (70, 84, 85, 71), (42, 43, 28, 27), (26, 25, 40, 41), (25, 24, 39, 40), (48, 47, 61, 62), (49, 50, 36, 35), (39, 38, 52, 53), (38, 37, 51, 52), (35, 34, 48, 49), (62, 61, 75, 76), (37, 36, 50, 51), (32, 47, 33), (45, 44, 58, 59), (49, 48, 62, 63), (44, 43, 57, 58), (46, 45, 59, 60), (41, 40, 54, 55), (59, 58, 72, 73), (40, 39, 53, 54), (63, 64, 50, 49), (91, 76, 75, 90), (51, 50, 64, 65), (53, 52, 66, 67), (52, 51, 65, 66), (57, 56, 70, 71), (77, 78, 64, 63), (58, 57, 71, 72), (60, 59, 73, 74), (55, 54, 68, 69), (54, 53, 67, 68), (32, 61, 47), (66, 65, 79, 80), (63, 62, 76, 77), (74, 73, 87, 88), (73, 72, 86, 87), (65, 64, 78, 79), (32, 75, 61), (72, 71, 85, 86), (67, 66, 80, 81), (91, 90, 104, 105), (92, 93, 78, 77), (69, 68, 82, 83), (68, 67, 81, 82), (81, 80, 95, 96), (80, 79, 94, 95), (77, 76, 91, 92), (74, 88, 89), (79, 78, 93, 94), (106, 107, 93, 92), (87, 86, 101, 102), (86, 85, 100, 101), (88, 87, 102, 103), (82, 81, 96, 97), (98, 99, 84, 83), (96, 95, 109, 110), (83, 82, 97, 98), (32, 90, 75), (92, 91, 105, 106), (32, 104, 90), (94, 93, 107, 108), (101, 100, 114, 115), (103, 102, 116, 117), (98, 97, 111, 112), (97, 96, 110, 111), (89, 88, 103), (100, 99, 113, 114), (120, 121, 107, 106), (110, 109, 123, 124), (108, 107, 121, 122), (119, 118, 132, 133), (117, 116, 130, 131), (116, 115, 129, 130), (32, 118, 104), (115, 114, 128, 129), (106, 105, 119, 120), (112, 111, 125, 126), (111, 110, 124, 125), (133, 132, 146, 147), (134, 135, 121, 120), (124, 123, 137, 138), (123, 122, 136, 137), (120, 119, 133, 134), (147, 146, 0, 1), (122, 121, 135, 136), (130, 129, 143, 144), (148, 149, 135, 134), (129, 128, 142, 143), (145, 131, 130, 144), (126, 125, 139, 140), (125, 124, 138, 139), (126, 140, 141, 127), (32, 132, 118), (134, 133, 147, 148), (136, 135, 149, 150), (138, 137, 151, 152), (137, 136, 150, 151), (156, 142, 141, 155), (160, 2, 149, 148), (143, 142, 156, 157), (145, 144, 158, 159), (140, 139, 153, 154), (139, 138, 152, 153), (32, 146, 132), (151, 150, 161, 162), (159, 158, 3, 169), (158, 157, 168, 3), (150, 149, 2, 161), (32, 0, 146), (159, 169, 89), (153, 152, 163, 164), (167, 166, 13, 14), (152, 151, 162, 163), (154, 153, 164, 165), (169, 17, 89), (12, 13, 166, 165), (15, 14, 28, 29), (141, 140, 154, 155), (35, 36, 21, 20), (163, 162, 9, 10), (109, 108, 122, 123), (20, 21, 7, 6), (95, 94, 108, 109), (142, 128, 127, 141), (164, 163, 10, 11), (56, 55, 69, 70), (100, 85, 84, 99), (99, 98, 112, 113), (117, 131, 89), (131, 145, 89), (57, 43, 42, 56), (83, 84, 70, 69), (105, 104, 118, 119), (126, 127, 113, 112), (17, 31, 89), (145, 159, 89), (144, 143, 157, 158), (31, 46, 89), (103, 117, 89), (46, 60, 89), (60, 74, 89), (6, 5, 19, 20), (102, 101, 115, 116), (34, 33, 47, 48), (161, 2, 7, 8), (32, 4, 0), (55, 56, 42, 41), (41, 42, 27, 26), (113, 127, 128, 114)])
me_mesh_000.use_remesh_preserve_volume = False
me_mesh_000.use_remesh_preserve_attributes = False
me_mesh_000.use_mirror_vertex_groups = False
me_mesh_000.update()

# ---- objects
ob_pin = bpy.data.objects.new('Pin', me_mesh_001)
ob_camera = bpy.data.objects.new('Camera', cam_camera)
ob_pin_collider = bpy.data.objects.new('Pin Collider', me_mesh_000)

# ---- transforms, parenting, visibility, modifiers, constraints
ob_pin.location = (0.0, 0.0, 0.0)
ob_pin.lineart.crease_threshold = 0.0
ob_camera.location = (7.481, -6.508, 5.344)
ob_camera.rotation_euler = (1.109, 0.0, 0.8149)
ob_camera.lock_rotations_4d = False
ob_camera.empty_display_type = 'ARROWS'
ob_camera.color = (0.0, 0.0, 0.0, 0.0)
ob_camera.display_type = 'WIRE'
ob_camera.lineart.crease_threshold = 0.0
ob_pin_collider.location = (0.0, 0.0, 0.0)
ob_pin_collider.hide_viewport = True
ob_pin_collider.lineart.crease_threshold = 0.0

# ---- collection membership
col_collection_1.objects.link(ob_pin)
col_collection_1.objects.link(ob_camera)
col_collection_2.objects.link(ob_pin_collider)

# ---- scene / render settings (as saved in the file)
scene.camera = ob_camera
scene.frame_start = 1; scene.frame_end = 250; scene.frame_set(1)
scene.render.engine = 'BLENDER_EEVEE_NEXT'
scene.render.resolution_percentage = 50
scene.render.dither_intensity = 0.0
scene.cycles.use_denoising = False
scene.cycles.samples = 128
scene.cycles.sampling_pattern = 'TABULATED_SOBOL'
scene.cycles.light_sampling_threshold = 0.0
scene.cycles.use_adaptive_sampling = False
scene.cycles.use_light_tree = False
scene.cycles.blur_glossy = 0.0
scene.cycles.sample_clamp_indirect = 0.0
scene.view_settings.view_transform = 'Standard'
bpy.context.view_layer.update()

# ---- added for rendering (the .blend has no usable light): sun
light_auto_sun = bpy.data.lights.new('AutoSun', 'SUN')
light_auto_sun.energy = 3.0
light_auto_sun.angle = 0.0523599
ob_auto_sun = bpy.data.objects.new('AutoSun', light_auto_sun)
scene.collection.objects.link(ob_auto_sun)
ob_auto_sun.rotation_euler = (0.872665, 0.174533, 0.523599)
bpy.context.view_layer.update()
